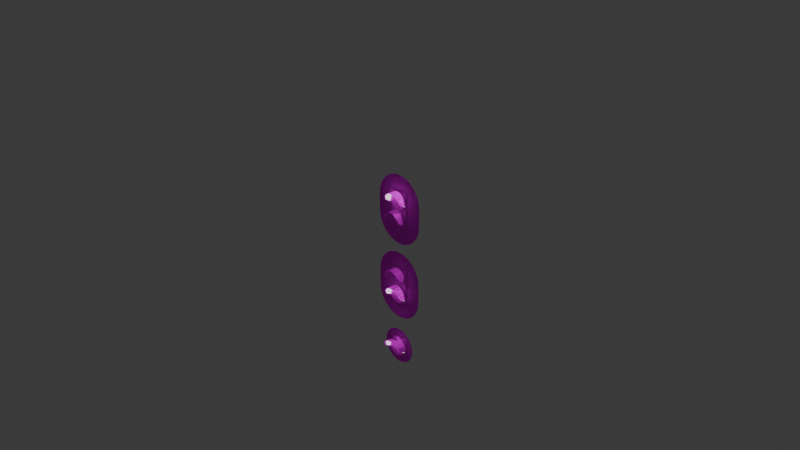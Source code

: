 # Source: blend.blend  (saved by Blender 5.0.119; exported with 4.5.12 LTS)
import bpy
from mathutils import Matrix  # noqa: F401  (used for matrix-valued properties, if any)

bpy.ops.wm.read_factory_settings(use_empty=True)
scene = bpy.context.scene
scene.name = 'Scene'

# ---- collections
col_collection = bpy.data.collections.new('Collection'); scene.collection.children.link(col_collection)

# ---- images (referenced by path relative to the original .blend; pixels are not part of the script)
import os
ASSET_DIR = os.environ.get("B2B_ASSET_DIR", "")  # directory of the original .blend (textures are referenced by path, not embedded)
HERE = os.path.dirname(os.path.abspath(__file__))  # packed textures are extracted next to this script under _unpacked/

def load_image(name, relpath, width, height, colorspace="sRGB"):
    """Load a texture the original file referenced (path relative to the .blend, or extracted next to this script)."""
    p = next((c for c in (os.path.join(HERE, relpath), os.path.join(ASSET_DIR, relpath)) if relpath and os.path.exists(c)), "")
    if p:
        img = bpy.data.images.load(p, check_existing=True)
        img.name = name
    else:  # same state as the original file: an image datablock whose file is absent (Cycles renders it pink)
        img = bpy.data.images.new(name, width, height)
        img.source = "FILE"
        img.filepath = "//" + (relpath or name)
    img.colorspace_settings.name = colorspace
    return img
img_n_png = load_image('N.png', 'N.png', 1024, 1024, 'sRGB')
img_2_png = load_image('2.png', '2.png', 1024, 1024, 'sRGB')
img_y_png = load_image('Y.png', 'Y.png', 1024, 1024, 'sRGB')
img_hood_y_png = load_image('Hood_Y.png', 'Hood_Y.png', 1024, 1024, 'sRGB')
img_w_png = load_image('W.png', 'W.png', 1024, 1024, 'sRGB')
img_y_png_001 = load_image('Y.png.001', 'Y.png', 1024, 1024, 'sRGB')
img_2_png_001 = load_image('2.png.001', '2.png', 1024, 1024, 'sRGB')
img_n_png_001 = load_image('N.png.001', 'N.png', 1024, 1024, 'sRGB')
img_hood_y_png_001 = load_image('Hood_Y.png.001', 'Hood_Y.png', 1024, 1024, 'sRGB')
img_1_png = load_image('1.png', '1.png', 1024, 1024, 'sRGB')
img_y_png_003 = load_image('Y.png.003', 'Y.png', 1024, 1024, 'sRGB')
img_2_png_003 = load_image('2.png.003', '2.png', 1024, 1024, 'sRGB')
img_n_png_003 = load_image('N.png.003', 'N.png', 1024, 1024, 'sRGB')
img_hood_y_png_003 = load_image('Hood_Y.png.003', 'Hood_Y.png', 1024, 1024, 'sRGB')
img_y_png_004 = load_image('Y.png.004', 'Y.png', 1024, 1024, 'sRGB')
img_n_png_004 = load_image('N.png.004', 'N.png', 1024, 1024, 'sRGB')
img_hood_g_png = load_image('Hood_G.png', 'Hood_G.png', 1024, 1024, 'sRGB')

# ---- materials (node trees are filled in below, after node groups)
mat_material544 = bpy.data.materials.new('material544')
mat_material544.roughness = 0.9293
mat_material553 = bpy.data.materials.new('material553')
mat_material553.roughness = 0.9293
mat_material562 = bpy.data.materials.new('material562')
mat_material562.roughness = 0.9293
mat_hood_y = bpy.data.materials.new('hood_y')
mat_hood_y.roughness = 0.9293
mat_material544_001 = bpy.data.materials.new('material544.001')
mat_material544_001.roughness = 0.9293
mat_material553_001 = bpy.data.materials.new('material553.001')
mat_material553_001.roughness = 0.9293
mat_material562_001 = bpy.data.materials.new('material562.001')
mat_material562_001.roughness = 0.9293
mat_material580_001 = bpy.data.materials.new('material580.001')
mat_material580_001.roughness = 0.9293
mat_white = bpy.data.materials.new('white')
mat_material544_002 = bpy.data.materials.new('material544.002')
mat_material544_002.roughness = 0.9293
mat_material553_002 = bpy.data.materials.new('material553.002')
mat_material553_002.roughness = 0.9293
mat_material562_002 = bpy.data.materials.new('material562.002')
mat_material562_002.roughness = 0.9293
mat_material580_002 = bpy.data.materials.new('material580.002')
mat_material580_002.roughness = 0.9293
mat_1_box = bpy.data.materials.new('1 box')
mat_material544_004 = bpy.data.materials.new('material544.004')
mat_material544_004.roughness = 0.9293
mat_material553_004 = bpy.data.materials.new('material553.004')
mat_material553_004.roughness = 0.9293
mat_material562_004 = bpy.data.materials.new('material562.004')
mat_material562_004.roughness = 0.9293
mat_material580_004 = bpy.data.materials.new('material580.004')
mat_material580_004.roughness = 0.9293
mat_material544_005 = bpy.data.materials.new('material544.005')
mat_material544_005.roughness = 0.9293
mat_material553_005 = bpy.data.materials.new('material553.005')
mat_material553_005.roughness = 0.9293
mat_material562_005 = bpy.data.materials.new('material562.005')
mat_material562_005.roughness = 0.9293
mat_material580_005 = bpy.data.materials.new('material580.005')
mat_material580_005.roughness = 0.9293

# ---- material node trees
mat_material544.use_nodes = True; mat_material544.node_tree.nodes.clear()
_N = mat_material544.node_tree.nodes; _L = mat_material544.node_tree.links
n0 = _N.new('ShaderNodeBsdfPrincipled'); n0.name = '原理化 BSDF'; n0.location = (0, 300)
n0.inputs[2].default_value = 0.9293
n0.inputs[13].default_value = 0.0
n0.inputs[27].default_value = (0.0, 0.0, 0.0, 1.0)
n0.inputs[28].default_value = 1.0
n1 = _N.new('ShaderNodeOutputMaterial'); n1.name = '材质输出'; n1.location = (280, 300)
n2 = _N.new('ShaderNodeTexImage'); n2.name = '图像纹理'; n2.location = (-480, 300)
n2.image = img_n_png
_L.new(n2.outputs[0], n0.inputs[0])
_L.new(n0.outputs[0], n1.inputs[0])
n1.is_active_output = True
mat_material553.use_nodes = True; mat_material553.node_tree.nodes.clear()
_N = mat_material553.node_tree.nodes; _L = mat_material553.node_tree.links
n0 = _N.new('ShaderNodeBsdfPrincipled'); n0.name = '原理化 BSDF'; n0.location = (0, 300)
n0.inputs[2].default_value = 0.9293
n0.inputs[13].default_value = 0.0
n0.inputs[27].default_value = (0.0, 0.0, 0.0, 1.0)
n0.inputs[28].default_value = 1.0
n1 = _N.new('ShaderNodeOutputMaterial'); n1.name = '材质输出'; n1.location = (280, 300)
n2 = _N.new('ShaderNodeTexImage'); n2.name = '图像纹理'; n2.location = (-480, 300)
n2.image = img_2_png
_L.new(n2.outputs[0], n0.inputs[0])
_L.new(n0.outputs[0], n1.inputs[0])
n1.is_active_output = True
mat_material562.use_nodes = True; mat_material562.node_tree.nodes.clear()
_N = mat_material562.node_tree.nodes; _L = mat_material562.node_tree.links
n0 = _N.new('ShaderNodeBsdfPrincipled'); n0.name = '原理化 BSDF'; n0.location = (0, 300)
n0.inputs[2].default_value = 0.9293
n0.inputs[13].default_value = 0.0
n0.inputs[28].default_value = 1.0
n1 = _N.new('ShaderNodeOutputMaterial'); n1.name = '材质输出'; n1.location = (280, 300)
n2 = _N.new('ShaderNodeTexImage'); n2.name = '图像纹理'; n2.location = (-480, 300)
n2.image = img_y_png
_L.new(n2.outputs[0], n0.inputs[0])
_L.new(n0.outputs[0], n1.inputs[0])
n1.is_active_output = True
mat_hood_y.use_nodes = True; mat_hood_y.node_tree.nodes.clear()
_N = mat_hood_y.node_tree.nodes; _L = mat_hood_y.node_tree.links
n0 = _N.new('ShaderNodeBsdfPrincipled'); n0.name = '原理化 BSDF'; n0.location = (0, 300)
n0.inputs[2].default_value = 0.9293
n0.inputs[13].default_value = 0.0
n0.inputs[28].default_value = 1.0
n1 = _N.new('ShaderNodeOutputMaterial'); n1.name = '材质输出'; n1.location = (280, 300)
n2 = _N.new('ShaderNodeTexImage'); n2.name = '图像纹理'; n2.location = (-480, 300)
n2.image = img_hood_y_png
_L.new(n2.outputs[0], n0.inputs[0])
_L.new(n0.outputs[0], n1.inputs[0])
n1.is_active_output = True
mat_material544_001.use_nodes = True; mat_material544_001.node_tree.nodes.clear()
_N = mat_material544_001.node_tree.nodes; _L = mat_material544_001.node_tree.links
n0 = _N.new('ShaderNodeBsdfPrincipled'); n0.name = '原理化 BSDF'; n0.location = (0, 300)
n0.inputs[2].default_value = 0.9293
n0.inputs[13].default_value = 0.0
n0.inputs[27].default_value = (0.0, 0.0, 0.0, 1.0)
n0.inputs[28].default_value = 1.0
n1 = _N.new('ShaderNodeOutputMaterial'); n1.name = '材质输出'; n1.location = (280, 300)
n2 = _N.new('ShaderNodeTexImage'); n2.name = '图像纹理'; n2.location = (-480, 300)
n2.image = img_y_png
_L.new(n2.outputs[0], n0.inputs[0])
_L.new(n0.outputs[0], n1.inputs[0])
n1.is_active_output = True
mat_material553_001.use_nodes = True; mat_material553_001.node_tree.nodes.clear()
_N = mat_material553_001.node_tree.nodes; _L = mat_material553_001.node_tree.links
n0 = _N.new('ShaderNodeBsdfPrincipled'); n0.name = '原理化 BSDF'; n0.location = (0, 300)
n0.inputs[2].default_value = 0.9293
n0.inputs[13].default_value = 0.0
n0.inputs[27].default_value = (0.0, 0.0, 0.0, 1.0)
n0.inputs[28].default_value = 1.0
n1 = _N.new('ShaderNodeOutputMaterial'); n1.name = '材质输出'; n1.location = (280, 300)
n2 = _N.new('ShaderNodeTexImage'); n2.name = '图像纹理'; n2.location = (-480, 300)
n2.image = img_2_png
_L.new(n2.outputs[0], n0.inputs[0])
_L.new(n0.outputs[0], n1.inputs[0])
n1.is_active_output = True
mat_material562_001.use_nodes = True; mat_material562_001.node_tree.nodes.clear()
_N = mat_material562_001.node_tree.nodes; _L = mat_material562_001.node_tree.links
n0 = _N.new('ShaderNodeBsdfPrincipled'); n0.name = '原理化 BSDF'; n0.location = (0, 300)
n0.inputs[2].default_value = 0.9293
n0.inputs[13].default_value = 0.0
n0.inputs[28].default_value = 1.0
n1 = _N.new('ShaderNodeOutputMaterial'); n1.name = '材质输出'; n1.location = (280, 300)
n2 = _N.new('ShaderNodeTexImage'); n2.name = '图像纹理'; n2.location = (-480, 300)
n2.image = img_n_png
_L.new(n2.outputs[0], n0.inputs[0])
_L.new(n0.outputs[0], n1.inputs[0])
n1.is_active_output = True
mat_material580_001.use_nodes = True; mat_material580_001.node_tree.nodes.clear()
_N = mat_material580_001.node_tree.nodes; _L = mat_material580_001.node_tree.links
n0 = _N.new('ShaderNodeBsdfPrincipled'); n0.name = '原理化 BSDF'; n0.location = (0, 300)
n0.inputs[2].default_value = 0.9293
n0.inputs[13].default_value = 0.0
n0.inputs[28].default_value = 1.0
n1 = _N.new('ShaderNodeOutputMaterial'); n1.name = '材质输出'; n1.location = (280, 300)
n2 = _N.new('ShaderNodeTexImage'); n2.name = '图像纹理'; n2.location = (-480, 300)
n2.image = img_hood_y_png
_L.new(n2.outputs[0], n0.inputs[0])
_L.new(n0.outputs[0], n1.inputs[0])
n1.is_active_output = True
mat_white.use_nodes = True; mat_white.node_tree.nodes.clear()
_N = mat_white.node_tree.nodes; _L = mat_white.node_tree.links
n0 = _N.new('ShaderNodeBsdfPrincipled'); n0.name = '原理化 BSDF'; n0.location = (-200, 100)
n0.inputs[2].default_value = 0.9196
n0.inputs[13].default_value = 0.0
n1 = _N.new('ShaderNodeOutputMaterial'); n1.name = '材质输出'; n1.location = (200, 100)
n2 = _N.new('ShaderNodeTexImage'); n2.name = '图像纹理'; n2.location = (-490, 75)
n2.image = img_w_png
_L.new(n0.outputs[0], n1.inputs[0])
_L.new(n2.outputs[0], n0.inputs[0])
n1.is_active_output = True
mat_material544_002.use_nodes = True; mat_material544_002.node_tree.nodes.clear()
_N = mat_material544_002.node_tree.nodes; _L = mat_material544_002.node_tree.links
n0 = _N.new('ShaderNodeBsdfPrincipled'); n0.name = '原理化 BSDF'; n0.location = (0, 300)
n0.inputs[2].default_value = 0.9293
n0.inputs[13].default_value = 0.0
n0.inputs[27].default_value = (0.0, 0.0, 0.0, 1.0)
n0.inputs[28].default_value = 1.0
n1 = _N.new('ShaderNodeOutputMaterial'); n1.name = '材质输出'; n1.location = (280, 300)
n2 = _N.new('ShaderNodeTexImage'); n2.name = '图像纹理'; n2.location = (-480, 300)
n2.image = img_y_png_001
_L.new(n2.outputs[0], n0.inputs[0])
_L.new(n0.outputs[0], n1.inputs[0])
n1.is_active_output = True
mat_material553_002.use_nodes = True; mat_material553_002.node_tree.nodes.clear()
_N = mat_material553_002.node_tree.nodes; _L = mat_material553_002.node_tree.links
n0 = _N.new('ShaderNodeBsdfPrincipled'); n0.name = '原理化 BSDF'; n0.location = (0, 300)
n0.inputs[2].default_value = 0.9293
n0.inputs[13].default_value = 0.0
n0.inputs[27].default_value = (0.0, 0.0, 0.0, 1.0)
n0.inputs[28].default_value = 1.0
n1 = _N.new('ShaderNodeOutputMaterial'); n1.name = '材质输出'; n1.location = (280, 300)
n2 = _N.new('ShaderNodeTexImage'); n2.name = '图像纹理'; n2.location = (-480, 300)
n2.image = img_2_png_001
_L.new(n2.outputs[0], n0.inputs[0])
_L.new(n0.outputs[0], n1.inputs[0])
n1.is_active_output = True
mat_material562_002.use_nodes = True; mat_material562_002.node_tree.nodes.clear()
_N = mat_material562_002.node_tree.nodes; _L = mat_material562_002.node_tree.links
n0 = _N.new('ShaderNodeBsdfPrincipled'); n0.name = '原理化 BSDF'; n0.location = (0, 300)
n0.inputs[2].default_value = 0.9293
n0.inputs[13].default_value = 0.0
n0.inputs[28].default_value = 1.0
n1 = _N.new('ShaderNodeOutputMaterial'); n1.name = '材质输出'; n1.location = (280, 300)
n2 = _N.new('ShaderNodeTexImage'); n2.name = '图像纹理'; n2.location = (-480, 300)
n2.image = img_n_png_001
_L.new(n2.outputs[0], n0.inputs[0])
_L.new(n0.outputs[0], n1.inputs[0])
n1.is_active_output = True
mat_material580_002.use_nodes = True; mat_material580_002.node_tree.nodes.clear()
_N = mat_material580_002.node_tree.nodes; _L = mat_material580_002.node_tree.links
n0 = _N.new('ShaderNodeBsdfPrincipled'); n0.name = '原理化 BSDF'; n0.location = (0, 300)
n0.inputs[2].default_value = 0.9293
n0.inputs[13].default_value = 0.0
n0.inputs[28].default_value = 1.0
n1 = _N.new('ShaderNodeOutputMaterial'); n1.name = '材质输出'; n1.location = (280, 300)
n2 = _N.new('ShaderNodeTexImage'); n2.name = '图像纹理'; n2.location = (-480, 300)
n2.image = img_hood_y_png_001
_L.new(n2.outputs[0], n0.inputs[0])
_L.new(n0.outputs[0], n1.inputs[0])
n1.is_active_output = True
mat_1_box.use_nodes = True; mat_1_box.node_tree.nodes.clear()
_N = mat_1_box.node_tree.nodes; _L = mat_1_box.node_tree.links
n0 = _N.new('ShaderNodeBsdfPrincipled'); n0.name = '原理化 BSDF'; n0.location = (-200, 100)
n0.inputs[2].default_value = 0.9196
n0.inputs[13].default_value = 0.0
n1 = _N.new('ShaderNodeOutputMaterial'); n1.name = '材质输出'; n1.location = (200, 100)
n2 = _N.new('ShaderNodeTexImage'); n2.name = '图像纹理'; n2.location = (-490, 75)
n2.image = img_1_png
_L.new(n0.outputs[0], n1.inputs[0])
_L.new(n2.outputs[0], n0.inputs[0])
n1.is_active_output = True
mat_material544_004.use_nodes = True; mat_material544_004.node_tree.nodes.clear()
_N = mat_material544_004.node_tree.nodes; _L = mat_material544_004.node_tree.links
n0 = _N.new('ShaderNodeBsdfPrincipled'); n0.name = '原理化 BSDF'; n0.location = (0, 300)
n0.inputs[2].default_value = 0.9293
n0.inputs[13].default_value = 0.0
n0.inputs[27].default_value = (0.0, 0.0, 0.0, 1.0)
n0.inputs[28].default_value = 1.0
n1 = _N.new('ShaderNodeOutputMaterial'); n1.name = '材质输出'; n1.location = (280, 300)
n2 = _N.new('ShaderNodeTexImage'); n2.name = '图像纹理'; n2.location = (-480, 300)
n2.image = img_y_png_003
_L.new(n2.outputs[0], n0.inputs[0])
_L.new(n0.outputs[0], n1.inputs[0])
n1.is_active_output = True
mat_material553_004.use_nodes = True; mat_material553_004.node_tree.nodes.clear()
_N = mat_material553_004.node_tree.nodes; _L = mat_material553_004.node_tree.links
n0 = _N.new('ShaderNodeBsdfPrincipled'); n0.name = '原理化 BSDF'; n0.location = (0, 300)
n0.inputs[2].default_value = 0.9293
n0.inputs[13].default_value = 0.0
n0.inputs[27].default_value = (0.0, 0.0, 0.0, 1.0)
n0.inputs[28].default_value = 1.0
n1 = _N.new('ShaderNodeOutputMaterial'); n1.name = '材质输出'; n1.location = (280, 300)
n2 = _N.new('ShaderNodeTexImage'); n2.name = '图像纹理'; n2.location = (-480, 300)
n2.image = img_2_png_003
_L.new(n2.outputs[0], n0.inputs[0])
_L.new(n0.outputs[0], n1.inputs[0])
n1.is_active_output = True
mat_material562_004.use_nodes = True; mat_material562_004.node_tree.nodes.clear()
_N = mat_material562_004.node_tree.nodes; _L = mat_material562_004.node_tree.links
n0 = _N.new('ShaderNodeBsdfPrincipled'); n0.name = '原理化 BSDF'; n0.location = (0, 300)
n0.inputs[2].default_value = 0.9293
n0.inputs[13].default_value = 0.0
n0.inputs[28].default_value = 1.0
n1 = _N.new('ShaderNodeOutputMaterial'); n1.name = '材质输出'; n1.location = (280, 300)
n2 = _N.new('ShaderNodeTexImage'); n2.name = '图像纹理'; n2.location = (-480, 300)
n2.image = img_n_png_003
_L.new(n2.outputs[0], n0.inputs[0])
_L.new(n0.outputs[0], n1.inputs[0])
n1.is_active_output = True
mat_material580_004.use_nodes = True; mat_material580_004.node_tree.nodes.clear()
_N = mat_material580_004.node_tree.nodes; _L = mat_material580_004.node_tree.links
n0 = _N.new('ShaderNodeBsdfPrincipled'); n0.name = '原理化 BSDF'; n0.location = (0, 300)
n0.inputs[2].default_value = 0.9293
n0.inputs[13].default_value = 0.0
n0.inputs[28].default_value = 1.0
n1 = _N.new('ShaderNodeOutputMaterial'); n1.name = '材质输出'; n1.location = (280, 300)
n2 = _N.new('ShaderNodeTexImage'); n2.name = '图像纹理'; n2.location = (-480, 300)
n2.image = img_hood_y_png_003
_L.new(n2.outputs[0], n0.inputs[0])
_L.new(n0.outputs[0], n1.inputs[0])
n1.is_active_output = True
mat_material544_005.use_nodes = True; mat_material544_005.node_tree.nodes.clear()
_N = mat_material544_005.node_tree.nodes; _L = mat_material544_005.node_tree.links
n0 = _N.new('ShaderNodeBsdfPrincipled'); n0.name = '原理化 BSDF'; n0.location = (0, 300)
n0.inputs[2].default_value = 0.9293
n0.inputs[13].default_value = 0.0
n0.inputs[27].default_value = (0.0, 0.0, 0.0, 1.0)
n0.inputs[28].default_value = 1.0
n1 = _N.new('ShaderNodeOutputMaterial'); n1.name = '材质输出'; n1.location = (280, 300)
n2 = _N.new('ShaderNodeTexImage'); n2.name = '图像纹理'; n2.location = (-480, 300)
n2.image = img_y_png_004
_L.new(n2.outputs[0], n0.inputs[0])
_L.new(n0.outputs[0], n1.inputs[0])
n1.is_active_output = True
mat_material553_005.use_nodes = True; mat_material553_005.node_tree.nodes.clear()
_N = mat_material553_005.node_tree.nodes; _L = mat_material553_005.node_tree.links
n0 = _N.new('ShaderNodeBsdfPrincipled'); n0.name = '原理化 BSDF'; n0.location = (0, 300)
n0.inputs[2].default_value = 0.9293
n0.inputs[13].default_value = 0.0
n0.inputs[27].default_value = (0.0, 0.0, 0.0, 1.0)
n0.inputs[28].default_value = 1.0
n1 = _N.new('ShaderNodeOutputMaterial'); n1.name = '材质输出'; n1.location = (280, 300)
n2 = _N.new('ShaderNodeTexImage'); n2.name = '图像纹理'; n2.location = (-480, 300)
n2.image = img_1_png
_L.new(n2.outputs[0], n0.inputs[0])
_L.new(n0.outputs[0], n1.inputs[0])
n1.is_active_output = True
mat_material562_005.use_nodes = True; mat_material562_005.node_tree.nodes.clear()
_N = mat_material562_005.node_tree.nodes; _L = mat_material562_005.node_tree.links
n0 = _N.new('ShaderNodeBsdfPrincipled'); n0.name = '原理化 BSDF'; n0.location = (0, 300)
n0.inputs[2].default_value = 0.9293
n0.inputs[13].default_value = 0.0
n0.inputs[28].default_value = 1.0
n1 = _N.new('ShaderNodeOutputMaterial'); n1.name = '材质输出'; n1.location = (280, 300)
n2 = _N.new('ShaderNodeTexImage'); n2.name = '图像纹理'; n2.location = (-480, 300)
n2.image = img_n_png_004
_L.new(n2.outputs[0], n0.inputs[0])
_L.new(n0.outputs[0], n1.inputs[0])
n1.is_active_output = True
mat_material580_005.use_nodes = True; mat_material580_005.node_tree.nodes.clear()
_N = mat_material580_005.node_tree.nodes; _L = mat_material580_005.node_tree.links
n0 = _N.new('ShaderNodeBsdfPrincipled'); n0.name = '原理化 BSDF'; n0.location = (0, 300)
n0.inputs[2].default_value = 0.9293
n0.inputs[13].default_value = 0.0
n0.inputs[28].default_value = 1.0
n1 = _N.new('ShaderNodeOutputMaterial'); n1.name = '材质输出'; n1.location = (280, 300)
n2 = _N.new('ShaderNodeTexImage'); n2.name = '图像纹理'; n2.location = (-480, 300)
n2.image = img_hood_g_png
_L.new(n0.outputs[0], n1.inputs[0])
_L.new(n2.outputs[0], n0.inputs[0])
n1.is_active_output = True

# ---- world
world_world = bpy.data.worlds.new('World'); scene.world = world_world
world_world.use_nodes = True; world_world.node_tree.nodes.clear()
_N = world_world.node_tree.nodes; _L = world_world.node_tree.links
n0 = _N.new('ShaderNodeOutputWorld'); n0.name = 'World Output'; n0.location = (200, 100)
n1 = _N.new('ShaderNodeBackground'); n1.name = 'Background'; n1.location = (-200, 100)
n1.inputs[0].default_value = (0.05088, 0.05088, 0.05088, 1.0)
_L.new(n1.outputs[0], n0.inputs[0])
n0.is_active_output = True
world_world.color = (0.05088, 0.05088, 0.05088)
world_world.sun_shadow_jitter_overblur = 0.0

# ---- cameras
cam_camera = bpy.data.cameras.new('Camera')
cam_camera.clip_end = 100.0
cam_camera.ortho_scale = 7.314

# ---- lights
light_light = bpy.data.lights.new('Light', 'POINT')
light_light.energy = 1000.0
light_light.shadow_soft_size = 0.1

# ---- meshes
me_signal0l2 = bpy.data.meshes.new('Signal0L2')
me_signal0l2.from_pydata([(0.29, 0.197, 0.0), (0.2801, 0.2721, 0.0), (-0.2801, 0.2721, 0.0), (-0.29, 0.197, 0.0), (0.2801, 0.2721, 0.0), (0.2512, 0.342, 0.0), (-0.2512, 0.342, 0.0), (-0.2801, 0.2721, 0.0), (0.2512, 0.342, 0.0), (0.2051, 0.4021, 0.0), (-0.2051, 0.4021, 0.0), (-0.2512, 0.342, 0.0), (0.2051, 0.4021, 0.0), (0.145, 0.4482, 0.0), (-0.145, 0.4482, 0.0), (-0.2051, 0.4021, 0.0), (0.145, 0.4482, 0.0), (0.07506, 0.4771, 0.0), (-0.07506, 0.4771, 0.0), (-0.145, 0.4482, 0.0), (0.07506, 0.4771, 0.0), (0.0, 0.487, 0.0), (-0.07506, 0.4771, 0.0), (-0.29, 0.007, 0.0), (-0.2801, -0.06806, 0.0), (0.2801, -0.06806, 0.0), (0.29, 0.007, 0.0), (-0.2801, -0.06806, 0.0), (-0.2512, -0.138, 0.0), (0.2512, -0.138, 0.0), (0.2801, -0.06806, 0.0), (0.2051, -0.1981, 0.0), (0.2512, -0.138, 0.0), (-0.2512, -0.138, 0.0), (-0.2051, -0.1981, 0.0), (-0.2051, -0.1981, 0.0), (-0.145, -0.2441, 0.0), (0.145, -0.2441, 0.0), (0.2051, -0.1981, 0.0), (0.07506, -0.2731, 0.0), (0.145, -0.2441, 0.0), (-0.145, -0.2441, 0.0), (-0.07506, -0.2731, 0.0), (0.0, -0.283, 0.0), (0.07506, -0.2731, 0.0), (-0.07506, -0.2731, 0.0), (0.29, 0.007, 0.0), (0.29, 0.197, 0.0), (-0.29, 0.197, 0.0), (-0.29, 0.007, 0.0), (0.0, 0.105, 0.025), (0.04018, 0.09701, 0.025), (0.04018, 0.09701, 0.005), (0.0, 0.105, 0.005), (0.04018, 0.09701, 0.025), (0.07425, 0.07425, 0.025), (0.07425, 0.07425, 0.005), (0.04018, 0.09701, 0.005), (0.07425, 0.07425, 0.025), (0.09701, 0.04018, 0.025), (0.09701, 0.04018, 0.005), (0.07425, 0.07425, 0.005), (0.09701, 0.04018, 0.025), (0.105, 0.0, 0.025), (0.105, 0.0, 0.005), (0.09701, 0.04018, 0.005), (0.105, 0.0, 0.025), (0.09701, -0.04018, 0.025), (0.09701, -0.04018, 0.005), (0.105, 0.0, 0.005), (0.09701, -0.04018, 0.025), (0.07425, -0.07425, 0.025), (0.07425, -0.07425, 0.005), (0.09701, -0.04018, 0.005), (0.07425, -0.07425, 0.025), (0.04018, -0.09701, 0.025), (0.04018, -0.09701, 0.005), (0.07425, -0.07425, 0.005), (0.04018, -0.09701, 0.025), (0.0, -0.105, 0.025), (0.0, -0.105, 0.005), (0.04018, -0.09701, 0.005), (0.0, -0.105, 0.025), (-0.04018, -0.09701, 0.025), (-0.04018, -0.09701, 0.005), (0.0, -0.105, 0.005), (-0.04018, -0.09701, 0.025), (-0.07425, -0.07425, 0.025), (-0.07425, -0.07425, 0.005), (-0.04018, -0.09701, 0.005), (-0.07425, -0.07425, 0.025), (-0.09701, -0.04018, 0.025), (-0.09701, -0.04018, 0.005), (-0.07425, -0.07425, 0.005), (-0.09701, -0.04018, 0.025), (-0.105, 0.0, 0.025), (-0.105, 0.0, 0.005), (-0.09701, -0.04018, 0.005), (-0.105, 0.0, 0.025), (-0.09701, 0.04018, 0.025), (-0.09701, 0.04018, 0.005), (-0.105, 0.0, 0.005), (-0.09701, 0.04018, 0.025), (-0.07425, 0.07425, 0.025), (-0.07425, 0.07425, 0.005), (-0.09701, 0.04018, 0.005), (-0.07425, 0.07425, 0.025), (-0.04018, 0.09701, 0.025), (-0.04018, 0.09701, 0.005), (-0.07425, 0.07425, 0.005), (-0.04018, 0.09701, 0.025), (0.0, 0.105, 0.025), (0.0, 0.105, 0.005), (-0.04018, 0.09701, 0.005), (0.04018, 0.09701, 0.025), (0.0, 0.105, 0.025), (0.0, 0.0, 0.025), (0.07425, 0.07425, 0.025), (0.04018, 0.09701, 0.025), (0.0, 0.0, 0.025), (0.09701, 0.04018, 0.025), (0.07425, 0.07425, 0.025), (0.0, 0.0, 0.025), (0.105, 0.0, 0.025), (0.09701, 0.04018, 0.025), (0.0, 0.0, 0.025), (0.09701, -0.04018, 0.025), (0.105, 0.0, 0.025), (0.0, 0.0, 0.025), (0.07425, -0.07425, 0.025), (0.09701, -0.04018, 0.025), (0.0, 0.0, 0.025), (0.04018, -0.09701, 0.025), (0.07425, -0.07425, 0.025), (0.0, 0.0, 0.025), (0.0, -0.105, 0.025), (0.04018, -0.09701, 0.025), (0.0, 0.0, 0.025), (-0.04018, -0.09701, 0.025), (0.0, -0.105, 0.025), (0.0, 0.0, 0.025), (-0.07425, -0.07425, 0.025), (-0.04018, -0.09701, 0.025), (0.0, 0.0, 0.025), (-0.09701, -0.04018, 0.025), (-0.07425, -0.07425, 0.025), (0.0, 0.0, 0.025), (-0.105, 0.0, 0.025), (-0.09701, -0.04018, 0.025), (0.0, 0.0, 0.025), (-0.09701, 0.04018, 0.025), (-0.105, 0.0, 0.025), (0.0, 0.0, 0.025), (-0.07425, 0.07425, 0.025), (-0.09701, 0.04018, 0.025), (0.0, 0.0, 0.025), (-0.04018, 0.09701, 0.025), (-0.07425, 0.07425, 0.025), (0.0, 0.0, 0.025), (0.0, 0.105, 0.025), (-0.04018, 0.09701, 0.025), (0.0, 0.0, 0.025), (0.0, 0.315, 0.025), (0.04018, 0.307, 0.025), (0.04018, 0.307, 0.005), (0.0, 0.315, 0.005), (0.04018, 0.307, 0.025), (0.07425, 0.2842, 0.025), (0.07425, 0.2842, 0.005), (0.04018, 0.307, 0.005), (0.07425, 0.2842, 0.025), (0.09701, 0.2502, 0.025), (0.09701, 0.2502, 0.005), (0.07425, 0.2842, 0.005), (0.09701, 0.2502, 0.025), (0.105, 0.21, 0.025), (0.105, 0.21, 0.005), (0.09701, 0.2502, 0.005), (0.105, 0.21, 0.025), (0.09701, 0.1698, 0.025), (0.09701, 0.1698, 0.005), (0.105, 0.21, 0.005), (0.09701, 0.1698, 0.025), (0.07425, 0.1357, 0.025), (0.07425, 0.1357, 0.005), (0.09701, 0.1698, 0.005), (0.07425, 0.1357, 0.025), (0.04018, 0.113, 0.025), (0.04018, 0.113, 0.005), (0.07425, 0.1357, 0.005), (0.04018, 0.113, 0.025), (0.0, 0.105, 0.025), (0.0, 0.105, 0.005), (0.04018, 0.113, 0.005), (0.0, 0.105, 0.025), (-0.04018, 0.113, 0.025), (-0.04018, 0.113, 0.005), (0.0, 0.105, 0.005), (-0.04018, 0.113, 0.025), (-0.07425, 0.1357, 0.025), (-0.07425, 0.1357, 0.005), (-0.04018, 0.113, 0.005), (-0.07425, 0.1357, 0.025), (-0.09701, 0.1698, 0.025), (-0.09701, 0.1698, 0.005), (-0.07425, 0.1357, 0.005), (-0.09701, 0.1698, 0.025), (-0.105, 0.21, 0.025), (-0.105, 0.21, 0.005), (-0.09701, 0.1698, 0.005), (-0.105, 0.21, 0.025), (-0.09701, 0.2502, 0.025), (-0.09701, 0.2502, 0.005), (-0.105, 0.21, 0.005), (-0.09701, 0.2502, 0.025), (-0.07425, 0.2842, 0.025), (-0.07425, 0.2842, 0.005), (-0.09701, 0.2502, 0.005), (-0.07425, 0.2842, 0.025), (-0.04018, 0.307, 0.025), (-0.04018, 0.307, 0.005), (-0.07425, 0.2842, 0.005), (-0.04018, 0.307, 0.025), (0.0, 0.315, 0.025), (0.0, 0.315, 0.005), (-0.04018, 0.307, 0.005), (0.04018, 0.307, 0.025), (0.0, 0.315, 0.025), (0.0, 0.21, 0.025), (0.07425, 0.2842, 0.025), (0.04018, 0.307, 0.025), (0.0, 0.21, 0.025), (0.09701, 0.2502, 0.025), (0.07425, 0.2842, 0.025), (0.0, 0.21, 0.025), (0.105, 0.21, 0.025), (0.09701, 0.2502, 0.025), (0.0, 0.21, 0.025), (0.09701, 0.1698, 0.025), (0.105, 0.21, 0.025), (0.0, 0.21, 0.025), (0.07425, 0.1357, 0.025), (0.09701, 0.1698, 0.025), (0.0, 0.21, 0.025), (0.04018, 0.113, 0.025), (0.07425, 0.1357, 0.025), (0.0, 0.21, 0.025), (0.0, 0.105, 0.025), (0.04018, 0.113, 0.025), (0.0, 0.21, 0.025), (-0.04018, 0.113, 0.025), (0.0, 0.105, 0.025), (0.0, 0.21, 0.025), (-0.07425, 0.1357, 0.025), (-0.04018, 0.113, 0.025), (0.0, 0.21, 0.025), (-0.09701, 0.1698, 0.025), (-0.07425, 0.1357, 0.025), (0.0, 0.21, 0.025), (-0.105, 0.21, 0.025), (-0.09701, 0.1698, 0.025), (0.0, 0.21, 0.025), (-0.09701, 0.2502, 0.025), (-0.105, 0.21, 0.025), (0.0, 0.21, 0.025), (-0.07425, 0.2842, 0.025), (-0.09701, 0.2502, 0.025), (0.0, 0.21, 0.025), (-0.04018, 0.307, 0.025), (-0.07425, 0.2842, 0.025), (0.0, 0.21, 0.025), (0.0, 0.315, 0.025), (-0.04018, 0.307, 0.025), (0.0, 0.21, 0.025), (-0.11, -0.108, 0.01), (0.115, -0.108, 0.01), (0.115, 0.317, 0.01), (-0.11, 0.317, 0.01), (0.115, -0.108, 0.01), (0.115, -0.108, 0.0), (0.115, 0.317, 0.0), (0.115, 0.317, 0.01), (-0.11, -0.108, 0.0), (-0.11, -0.108, 0.01), (-0.11, 0.317, 0.01), (-0.11, 0.317, 0.0), (-0.11, 0.317, 0.01), (0.115, 0.317, 0.01), (0.115, 0.317, 0.0), (-0.11, 0.317, 0.0), (-0.11, -0.108, 0.0), (0.115, -0.108, 0.0), (0.115, -0.108, 0.01), (-0.11, -0.108, 0.01), (0.0, 0.105, 0.125), (0.04018, 0.09701, 0.125), (0.04018, 0.09701, 0.025), (0.0, 0.105, 0.025), (0.04018, 0.09701, 0.125), (0.07425, 0.07425, 0.125), (0.07425, 0.07425, 0.025), (0.04018, 0.09701, 0.025), (0.07425, 0.07425, 0.125), (0.09701, 0.04018, 0.115), (0.09701, 0.04018, 0.025), (0.07425, 0.07425, 0.025), (0.09701, 0.04018, 0.115), (0.105, 0.0, 0.095), (0.105, 0.0, 0.025), (0.09701, 0.04018, 0.025), (0.105, 0.0, 0.095), (0.09701, -0.04018, 0.035), (0.09701, -0.04018, 0.025), (0.105, 0.0, 0.025), (-0.09701, -0.04018, 0.035), (-0.105, 0.0, 0.095), (-0.105, 0.0, 0.025), (-0.09701, -0.04018, 0.025), (-0.105, 0.0, 0.095), (-0.09701, 0.04018, 0.115), (-0.09701, 0.04018, 0.025), (-0.105, 0.0, 0.025), (-0.09701, 0.04018, 0.115), (-0.07425, 0.07425, 0.125), (-0.07425, 0.07425, 0.025), (-0.09701, 0.04018, 0.025), (-0.07425, 0.07425, 0.125), (-0.04018, 0.09701, 0.125), (-0.04018, 0.09701, 0.025), (-0.07425, 0.07425, 0.025), (-0.04018, 0.09701, 0.125), (0.0, 0.105, 0.125), (0.0, 0.105, 0.025), (-0.04018, 0.09701, 0.025), (0.0, 0.105, 0.025), (0.04018, 0.09701, 0.025), (0.04018, 0.09701, 0.125), (0.0, 0.105, 0.125), (0.04018, 0.09701, 0.025), (0.07425, 0.07425, 0.025), (0.07425, 0.07425, 0.125), (0.04018, 0.09701, 0.125), (0.07425, 0.07425, 0.025), (0.09701, 0.04018, 0.025), (0.09701, 0.04018, 0.115), (0.07425, 0.07425, 0.125), (0.09701, 0.04018, 0.025), (0.105, 0.0, 0.025), (0.105, 0.0, 0.095), (0.09701, 0.04018, 0.115), (0.105, 0.0, 0.025), (0.09701, -0.04018, 0.025), (0.09701, -0.04018, 0.035), (0.105, 0.0, 0.095), (-0.09701, -0.04018, 0.025), (-0.105, 0.0, 0.025), (-0.105, 0.0, 0.095), (-0.09701, -0.04018, 0.035), (-0.105, 0.0, 0.025), (-0.09701, 0.04018, 0.025), (-0.09701, 0.04018, 0.115), (-0.105, 0.0, 0.095), (-0.09701, 0.04018, 0.025), (-0.07425, 0.07425, 0.025), (-0.07425, 0.07425, 0.125), (-0.09701, 0.04018, 0.115), (-0.07425, 0.07425, 0.025), (-0.04018, 0.09701, 0.025), (-0.04018, 0.09701, 0.125), (-0.07425, 0.07425, 0.125), (-0.04018, 0.09701, 0.025), (0.0, 0.105, 0.025), (0.0, 0.105, 0.125), (-0.04018, 0.09701, 0.125), (0.0, 0.315, 0.125), (0.04018, 0.307, 0.125), (0.04018, 0.307, 0.025), (0.0, 0.315, 0.025), (0.04018, 0.307, 0.125), (0.07425, 0.2842, 0.125), (0.07425, 0.2842, 0.025), (0.04018, 0.307, 0.025), (0.07425, 0.2842, 0.125), (0.09701, 0.2502, 0.115), (0.09701, 0.2502, 0.025), (0.07425, 0.2842, 0.025), (0.09701, 0.2502, 0.115), (0.105, 0.21, 0.095), (0.105, 0.21, 0.025), (0.09701, 0.2502, 0.025), (0.105, 0.21, 0.095), (0.09701, 0.1698, 0.035), (0.09701, 0.1698, 0.025), (0.105, 0.21, 0.025), (-0.09701, 0.1698, 0.035), (-0.105, 0.21, 0.095), (-0.105, 0.21, 0.025), (-0.09701, 0.1698, 0.025), (-0.105, 0.21, 0.095), (-0.09701, 0.2502, 0.115), (-0.09701, 0.2502, 0.025), (-0.105, 0.21, 0.025), (-0.09701, 0.2502, 0.115), (-0.07425, 0.2842, 0.125), (-0.07425, 0.2842, 0.025), (-0.09701, 0.2502, 0.025), (-0.07425, 0.2842, 0.125), (-0.04018, 0.307, 0.125), (-0.04018, 0.307, 0.025), (-0.07425, 0.2842, 0.025), (-0.04018, 0.307, 0.125), (0.0, 0.315, 0.125), (0.0, 0.315, 0.025), (-0.04018, 0.307, 0.025), (0.0, 0.315, 0.025), (0.04018, 0.307, 0.025), (0.04018, 0.307, 0.125), (0.0, 0.315, 0.125), (0.04018, 0.307, 0.025), (0.07425, 0.2842, 0.025), (0.07425, 0.2842, 0.125), (0.04018, 0.307, 0.125), (0.07425, 0.2842, 0.025), (0.09701, 0.2502, 0.025), (0.09701, 0.2502, 0.115), (0.07425, 0.2842, 0.125), (0.09701, 0.2502, 0.025), (0.105, 0.21, 0.025), (0.105, 0.21, 0.095), (0.09701, 0.2502, 0.115), (0.105, 0.21, 0.025), (0.09701, 0.1698, 0.025), (0.09701, 0.1698, 0.035), (0.105, 0.21, 0.095), (-0.09701, 0.1698, 0.025), (-0.105, 0.21, 0.025), (-0.105, 0.21, 0.095), (-0.09701, 0.1698, 0.035), (-0.105, 0.21, 0.025), (-0.09701, 0.2502, 0.025), (-0.09701, 0.2502, 0.115), (-0.105, 0.21, 0.095), (-0.09701, 0.2502, 0.025), (-0.07425, 0.2842, 0.025), (-0.07425, 0.2842, 0.125), (-0.09701, 0.2502, 0.115), (-0.07425, 0.2842, 0.025), (-0.04018, 0.307, 0.025), (-0.04018, 0.307, 0.125), (-0.07425, 0.2842, 0.125), (-0.04018, 0.307, 0.025), (0.0, 0.315, 0.025), (0.0, 0.315, 0.125), (-0.04018, 0.307, 0.125)], [], [(0, 1, 2, 3), (4, 5, 6, 7), (8, 9, 10, 11), (12, 13, 14, 15), (16, 17, 18, 19), (20, 21, 22), (23, 24, 25, 26), (27, 28, 29, 30), (31, 32, 33, 34), (35, 36, 37, 38), (39, 40, 41, 42), (43, 44, 45), (46, 47, 48, 49), (50, 51, 52, 53), (54, 55, 56, 57), (58, 59, 60, 61), (62, 63, 64, 65), (66, 67, 68, 69), (70, 71, 72, 73), (74, 75, 76, 77), (78, 79, 80, 81), (82, 83, 84, 85), (86, 87, 88, 89), (90, 91, 92, 93), (94, 95, 96, 97), (98, 99, 100, 101), (102, 103, 104, 105), (106, 107, 108, 109), (110, 111, 112, 113), (114, 115, 116), (117, 118, 119), (120, 121, 122), (123, 124, 125), (126, 127, 128), (129, 130, 131), (132, 133, 134), (135, 136, 137), (138, 139, 140), (141, 142, 143), (144, 145, 146), (147, 148, 149), (150, 151, 152), (153, 154, 155), (156, 157, 158), (159, 160, 161), (162, 163, 164, 165), (166, 167, 168, 169), (170, 171, 172, 173), (174, 175, 176, 177), (178, 179, 180, 181), (182, 183, 184, 185), (186, 187, 188, 189), (190, 191, 192, 193), (194, 195, 196, 197), (198, 199, 200, 201), (202, 203, 204, 205), (206, 207, 208, 209), (210, 211, 212, 213), (214, 215, 216, 217), (218, 219, 220, 221), (222, 223, 224, 225), (226, 227, 228), (229, 230, 231), (232, 233, 234), (235, 236, 237), (238, 239, 240), (241, 242, 243), (244, 245, 246), (247, 248, 249), (250, 251, 252), (253, 254, 255), (256, 257, 258), (259, 260, 261), (262, 263, 264), (265, 266, 267), (268, 269, 270), (271, 272, 273), (274, 275, 276, 277), (278, 279, 280, 281), (282, 283, 284, 285), (286, 287, 288, 289), (290, 291, 292, 293), (294, 295, 296, 297), (298, 299, 300, 301), (302, 303, 304, 305), (306, 307, 308, 309), (310, 311, 312, 313), (314, 315, 316, 317), (318, 319, 320, 321), (322, 323, 324, 325), (326, 327, 328, 329), (330, 331, 332, 333), (334, 335, 336, 337), (338, 339, 340, 341), (342, 343, 344, 345), (346, 347, 348, 349), (350, 351, 352, 353), (354, 355, 356, 357), (358, 359, 360, 361), (362, 363, 364, 365), (366, 367, 368, 369), (370, 371, 372, 373), (374, 375, 376, 377), (378, 379, 380, 381), (382, 383, 384, 385), (386, 387, 388, 389), (390, 391, 392, 393), (394, 395, 396, 397), (398, 399, 400, 401), (402, 403, 404, 405), (406, 407, 408, 409), (410, 411, 412, 413), (414, 415, 416, 417), (418, 419, 420, 421), (422, 423, 424, 425), (426, 427, 428, 429), (430, 431, 432, 433), (434, 435, 436, 437), (438, 439, 440, 441), (442, 443, 444, 445), (446, 447, 448, 449), (450, 451, 452, 453)])
me_signal0l2.polygons.foreach_set('material_index', [1, 1, 1, 1, 1, 1, 1, 1, 1, 1, 1, 1, 1, 1, 1, 1, 1, 1, 1, 1, 1, 1, 1, 1, 1, 1, 1, 1, 1, 1, 1, 1, 1, 1, 1, 1, 1, 1, 1, 1, 1, 1, 1, 1, 1, 1, 1, 1, 1, 1, 1, 1, 1, 1, 1, 1, 1, 1, 1, 1, 1, 1, 1, 1, 1, 1, 1, 1, 1, 1, 1, 1, 1, 1, 1, 1, 1, 1, 1, 1, 1, 1, 1, 1, 1, 1, 1, 1, 1, 1, 1, 1, 1, 1, 1, 1, 1, 1, 1, 1, 1, 1, 1, 1, 1, 1, 1, 1, 1, 1, 1, 1, 1, 1, 1, 1, 1, 1, 1, 1, 1, 1])
_uv = me_signal0l2.uv_layers.new(name='UVMap')
_uv.uv.foreach_set('vector', [1.0, 0.6234, 0.983, 0.7209, 0.01704, 0.7209, 0.0, 0.6234, 0.983, 0.7209, 0.933, 0.8117, 0.06699, 0.8117, 0.01704, 0.7209, 0.933, 0.8117, 0.8536, 0.8897, 0.1464, 0.8897, 0.06699, 0.8117, 0.8536, 0.8897, 0.75, 0.9495, 0.25, 0.9495, 0.1464, 0.8897, 0.75, 0.9495, 0.6294, 0.9872, 0.3706, 0.9872, 0.25, 0.9495, 0.6294, 0.9872, 0.5, 1.0, 0.3706, 0.9872, 0.0, 0.3766, 0.01704, 0.2791, 0.983, 0.2791, 1.0, 0.3766, 0.01704, 0.2791, 0.06699, 0.1883, 0.933, 0.1883, 0.983, 0.2791, 0.8536, 0.1103, 0.933, 0.1883, 0.06699, 0.1883, 0.1464, 0.1103, 0.1464, 0.1103, 0.25, 0.05046, 0.75, 0.05046, 0.8536, 0.1103, 0.6294, 0.01283, 0.75, 0.05046, 0.25, 0.05046, 0.3706, 0.01283, 0.5, 0.0, 0.6294, 0.01283, 0.3706, 0.01283, 1.0, 0.3766, 1.0, 0.6234, 0.0, 0.6234, 0.0, 0.3766, 0.5, 0.5039, 0.5693, 0.4935, 0.5693, 0.4935, 0.5, 0.5039, 0.5693, 0.4935, 0.628, 0.464, 0.628, 0.464, 0.5693, 0.4935, 0.628, 0.464, 0.6673, 0.4197, 0.6673, 0.4197, 0.628, 0.464, 0.6673, 0.4197, 0.681, 0.3675, 0.681, 0.3675, 0.6673, 0.4197, 0.681, 0.3675, 0.6673, 0.3153, 0.6673, 0.3153, 0.681, 0.3675, 0.6673, 0.3153, 0.628, 0.2711, 0.628, 0.2711, 0.6673, 0.3153, 0.628, 0.2711, 0.5693, 0.2415, 0.5693, 0.2415, 0.628, 0.2711, 0.5693, 0.2415, 0.5, 0.2312, 0.5, 0.2312, 0.5693, 0.2415, 0.5, 0.2312, 0.4307, 0.2415, 0.4307, 0.2415, 0.5, 0.2312, 0.4307, 0.2415, 0.372, 0.2711, 0.372, 0.2711, 0.4307, 0.2415, 0.372, 0.2711, 0.3327, 0.3153, 0.3327, 0.3153, 0.372, 0.2711, 0.3327, 0.3153, 0.319, 0.3675, 0.319, 0.3675, 0.3327, 0.3153, 0.319, 0.3675, 0.3327, 0.4197, 0.3327, 0.4197, 0.319, 0.3675, 0.3327, 0.4197, 0.372, 0.464, 0.372, 0.464, 0.3327, 0.4197, 0.372, 0.464, 0.4307, 0.4935, 0.4307, 0.4935, 0.372, 0.464, 0.4307, 0.4935, 0.5, 0.5039, 0.5, 0.5039, 0.4307, 0.4935, 0.5693, 0.4935, 0.5, 0.5039, 0.5, 0.3675, 0.628, 0.464, 0.5693, 0.4935, 0.5, 0.3675, 0.6673, 0.4197, 0.628, 0.464, 0.5, 0.3675, 0.681, 0.3675, 0.6673, 0.4197, 0.5, 0.3675, 0.6673, 0.3153, 0.681, 0.3675, 0.5, 0.3675, 0.628, 0.2711, 0.6673, 0.3153, 0.5, 0.3675, 0.5693, 0.2415, 0.628, 0.2711, 0.5, 0.3675, 0.5, 0.2312, 0.5693, 0.2415, 0.5, 0.3675, 0.4307, 0.2415, 0.5, 0.2312, 0.5, 0.3675, 0.372, 0.2711, 0.4307, 0.2415, 0.5, 0.3675, 0.3327, 0.3153, 0.372, 0.2711, 0.5, 0.3675, 0.319, 0.3675, 0.3327, 0.3153, 0.5, 0.3675, 0.3327, 0.4197, 0.319, 0.3675, 0.5, 0.3675, 0.372, 0.464, 0.3327, 0.4197, 0.5, 0.3675, 0.4307, 0.4935, 0.372, 0.464, 0.5, 0.3675, 0.5, 0.5039, 0.4307, 0.4935, 0.5, 0.3675, 0.5, 0.7766, 0.5693, 0.7662, 0.5693, 0.7662, 0.5, 0.7766, 0.5693, 0.7662, 0.628, 0.7367, 0.628, 0.7367, 0.5693, 0.7662, 0.628, 0.7367, 0.6673, 0.6924, 0.6673, 0.6924, 0.628, 0.7367, 0.6673, 0.6924, 0.681, 0.6403, 0.681, 0.6403, 0.6673, 0.6924, 0.681, 0.6403, 0.6673, 0.5881, 0.6673, 0.5881, 0.681, 0.6403, 0.6673, 0.5881, 0.628, 0.5438, 0.628, 0.5438, 0.6673, 0.5881, 0.628, 0.5438, 0.5693, 0.5143, 0.5693, 0.5143, 0.628, 0.5438, 0.5693, 0.5143, 0.5, 0.5039, 0.5, 0.5039, 0.5693, 0.5143, 0.5, 0.5039, 0.4307, 0.5143, 0.4307, 0.5143, 0.5, 0.5039, 0.4307, 0.5143, 0.372, 0.5438, 0.372, 0.5438, 0.4307, 0.5143, 0.372, 0.5438, 0.3327, 0.5881, 0.3327, 0.5881, 0.372, 0.5438, 0.3327, 0.5881, 0.319, 0.6403, 0.319, 0.6403, 0.3327, 0.5881, 0.319, 0.6403, 0.3327, 0.6924, 0.3327, 0.6924, 0.319, 0.6403, 0.3327, 0.6924, 0.372, 0.7367, 0.372, 0.7367, 0.3327, 0.6924, 0.372, 0.7367, 0.4307, 0.7662, 0.4307, 0.7662, 0.372, 0.7367, 0.4307, 0.7662, 0.5, 0.7766, 0.5, 0.7766, 0.4307, 0.7662, 0.5693, 0.7662, 0.5, 0.7766, 0.5, 0.6403, 0.628, 0.7367, 0.5693, 0.7662, 0.5, 0.6403, 0.6673, 0.6924, 0.628, 0.7367, 0.5, 0.6403, 0.681, 0.6403, 0.6673, 0.6924, 0.5, 0.6403, 0.6673, 0.5881, 0.681, 0.6403, 0.5, 0.6403, 0.628, 0.5438, 0.6673, 0.5881, 0.5, 0.6403, 0.5693, 0.5143, 0.628, 0.5438, 0.5, 0.6403, 0.5, 0.5039, 0.5693, 0.5143, 0.5, 0.6403, 0.4307, 0.5143, 0.5, 0.5039, 0.5, 0.6403, 0.372, 0.5438, 0.4307, 0.5143, 0.5, 0.6403, 0.3327, 0.5881, 0.372, 0.5438, 0.5, 0.6403, 0.319, 0.6403, 0.3327, 0.5881, 0.5, 0.6403, 0.3327, 0.6924, 0.319, 0.6403, 0.5, 0.6403, 0.372, 0.7367, 0.3327, 0.6924, 0.5, 0.6403, 0.4307, 0.7662, 0.372, 0.7367, 0.5, 0.6403, 0.5, 0.7766, 0.4307, 0.7662, 0.5, 0.6403, 0.3103, 0.2273, 0.6983, 0.2273, 0.6983, 0.7792, 0.3103, 0.7792, 0.6983, 0.2273, 0.6983, 0.2273, 0.6983, 0.7792, 0.6983, 0.7792, 0.3103, 0.2273, 0.3103, 0.2273, 0.3103, 0.7792, 0.3103, 0.7792, 0.3103, 0.7792, 0.6983, 0.7792, 0.6983, 0.7792, 0.3103, 0.7792, 0.3103, 0.2273, 0.6983, 0.2273, 0.6983, 0.2273, 0.3103, 0.2273, 0.5, 0.5039, 0.5693, 0.4935, 0.5693, 0.4935, 0.5, 0.5039, 0.5693, 0.4935, 0.628, 0.464, 0.628, 0.464, 0.5693, 0.4935, 0.628, 0.464, 0.6673, 0.4197, 0.6673, 0.4197, 0.628, 0.464, 0.6673, 0.4197, 0.681, 0.3675, 0.681, 0.3675, 0.6673, 0.4197, 0.681, 0.3675, 0.6673, 0.3153, 0.6673, 0.3153, 0.681, 0.3675, 0.3327, 0.3153, 0.319, 0.3675, 0.319, 0.3675, 0.3327, 0.3153, 0.319, 0.3675, 0.3327, 0.4197, 0.3327, 0.4197, 0.319, 0.3675, 0.3327, 0.4197, 0.372, 0.464, 0.372, 0.464, 0.3327, 0.4197, 0.372, 0.464, 0.4307, 0.4935, 0.4307, 0.4935, 0.372, 0.464, 0.4307, 0.4935, 0.5, 0.5039, 0.5, 0.5039, 0.4307, 0.4935, 0.5, 0.5039, 0.5693, 0.4935, 0.5693, 0.4935, 0.5, 0.5039, 0.5693, 0.4935, 0.628, 0.464, 0.628, 0.464, 0.5693, 0.4935, 0.628, 0.464, 0.6673, 0.4197, 0.6673, 0.4197, 0.628, 0.464, 0.6673, 0.4197, 0.681, 0.3675, 0.681, 0.3675, 0.6673, 0.4197, 0.681, 0.3675, 0.6673, 0.3153, 0.6673, 0.3153, 0.681, 0.3675, 0.3327, 0.3153, 0.319, 0.3675, 0.319, 0.3675, 0.3327, 0.3153, 0.319, 0.3675, 0.3327, 0.4197, 0.3327, 0.4197, 0.319, 0.3675, 0.3327, 0.4197, 0.372, 0.464, 0.372, 0.464, 0.3327, 0.4197, 0.372, 0.464, 0.4307, 0.4935, 0.4307, 0.4935, 0.372, 0.464, 0.4307, 0.4935, 0.5, 0.5039, 0.5, 0.5039, 0.4307, 0.4935, 0.5, 0.7766, 0.5693, 0.7662, 0.5693, 0.7662, 0.5, 0.7766, 0.5693, 0.7662, 0.628, 0.7367, 0.628, 0.7367, 0.5693, 0.7662, 0.628, 0.7367, 0.6673, 0.6924, 0.6673, 0.6924, 0.628, 0.7367, 0.6673, 0.6924, 0.681, 0.6403, 0.681, 0.6403, 0.6673, 0.6924, 0.681, 0.6403, 0.6673, 0.5881, 0.6673, 0.5881, 0.681, 0.6403, 0.3327, 0.5881, 0.319, 0.6403, 0.319, 0.6403, 0.3327, 0.5881, 0.319, 0.6403, 0.3327, 0.6924, 0.3327, 0.6924, 0.319, 0.6403, 0.3327, 0.6924, 0.372, 0.7367, 0.372, 0.7367, 0.3327, 0.6924, 0.372, 0.7367, 0.4307, 0.7662, 0.4307, 0.7662, 0.372, 0.7367, 0.4307, 0.7662, 0.5, 0.7766, 0.5, 0.7766, 0.4307, 0.7662, 0.5, 0.7766, 0.5693, 0.7662, 0.5693, 0.7662, 0.5, 0.7766, 0.5693, 0.7662, 0.628, 0.7367, 0.628, 0.7367, 0.5693, 0.7662, 0.628, 0.7367, 0.6673, 0.6924, 0.6673, 0.6924, 0.628, 0.7367, 0.6673, 0.6924, 0.681, 0.6403, 0.681, 0.6403, 0.6673, 0.6924, 0.681, 0.6403, 0.6673, 0.5881, 0.6673, 0.5881, 0.681, 0.6403, 0.3327, 0.5881, 0.319, 0.6403, 0.319, 0.6403, 0.3327, 0.5881, 0.319, 0.6403, 0.3327, 0.6924, 0.3327, 0.6924, 0.319, 0.6403, 0.3327, 0.6924, 0.372, 0.7367, 0.372, 0.7367, 0.3327, 0.6924, 0.372, 0.7367, 0.4307, 0.7662, 0.4307, 0.7662, 0.372, 0.7367, 0.4307, 0.7662, 0.5, 0.7766, 0.5, 0.7766, 0.4307, 0.7662])
me_signal0l2.materials.append(mat_material544)
me_signal0l2.materials.append(mat_material553)
me_signal0l2.materials.append(mat_material562)
me_signal0l2.materials.append(mat_hood_y)
me_signal0l2.update()
me_signal2l4 = bpy.data.meshes.new('Signal2L4')
me_signal2l4.from_pydata([(0.29, 0.197, 0.0), (0.2801, 0.2721, 0.0), (-0.2801, 0.2721, 0.0), (-0.29, 0.197, 0.0), (0.2801, 0.2721, 0.0), (0.2512, 0.342, 0.0), (-0.2512, 0.342, 0.0), (-0.2801, 0.2721, 0.0), (0.2512, 0.342, 0.0), (0.2051, 0.4021, 0.0), (-0.2051, 0.4021, 0.0), (-0.2512, 0.342, 0.0), (0.2051, 0.4021, 0.0), (0.145, 0.4482, 0.0), (-0.145, 0.4482, 0.0), (-0.2051, 0.4021, 0.0), (0.145, 0.4482, 0.0), (0.07506, 0.4771, 0.0), (-0.07506, 0.4771, 0.0), (-0.145, 0.4482, 0.0), (0.07506, 0.4771, 0.0), (0.0, 0.487, 0.0), (-0.07506, 0.4771, 0.0), (-0.29, 0.007, 0.0), (-0.2801, -0.06806, 0.0), (0.2801, -0.06806, 0.0), (0.29, 0.007, 0.0), (-0.2801, -0.06806, 0.0), (-0.2512, -0.138, 0.0), (0.2512, -0.138, 0.0), (0.2801, -0.06806, 0.0), (0.2051, -0.1981, 0.0), (0.2512, -0.138, 0.0), (-0.2512, -0.138, 0.0), (-0.2051, -0.1981, 0.0), (-0.2051, -0.1981, 0.0), (-0.145, -0.2441, 0.0), (0.145, -0.2441, 0.0), (0.2051, -0.1981, 0.0), (0.07506, -0.2731, 0.0), (0.145, -0.2441, 0.0), (-0.145, -0.2441, 0.0), (-0.07506, -0.2731, 0.0), (0.0, -0.283, 0.0), (0.07506, -0.2731, 0.0), (-0.07506, -0.2731, 0.0), (0.29, 0.007, 0.0), (0.29, 0.197, 0.0), (-0.29, 0.197, 0.0), (-0.29, 0.007, 0.0), (0.0, 0.315, 0.025), (0.04018, 0.307, 0.025), (0.04018, 0.307, 0.005), (0.0, 0.315, 0.005), (0.04018, 0.307, 0.025), (0.07425, 0.2842, 0.025), (0.07425, 0.2842, 0.005), (0.04018, 0.307, 0.005), (0.07425, 0.2842, 0.025), (0.09701, 0.2502, 0.025), (0.09701, 0.2502, 0.005), (0.07425, 0.2842, 0.005), (0.09701, 0.2502, 0.025), (0.105, 0.21, 0.025), (0.105, 0.21, 0.005), (0.09701, 0.2502, 0.005), (0.105, 0.21, 0.025), (0.09701, 0.1698, 0.025), (0.09701, 0.1698, 0.005), (0.105, 0.21, 0.005), (0.09701, 0.1698, 0.025), (0.07425, 0.1357, 0.025), (0.07425, 0.1357, 0.005), (0.09701, 0.1698, 0.005), (0.07425, 0.1357, 0.025), (0.04018, 0.113, 0.025), (0.04018, 0.113, 0.005), (0.07425, 0.1357, 0.005), (0.04018, 0.113, 0.025), (0.0, 0.105, 0.025), (0.0, 0.105, 0.005), (0.04018, 0.113, 0.005), (0.0, 0.105, 0.025), (-0.04018, 0.113, 0.025), (-0.04018, 0.113, 0.005), (0.0, 0.105, 0.005), (-0.04018, 0.113, 0.025), (-0.07425, 0.1357, 0.025), (-0.07425, 0.1357, 0.005), (-0.04018, 0.113, 0.005), (-0.07425, 0.1357, 0.025), (-0.09701, 0.1698, 0.025), (-0.09701, 0.1698, 0.005), (-0.07425, 0.1357, 0.005), (-0.09701, 0.1698, 0.025), (-0.105, 0.21, 0.025), (-0.105, 0.21, 0.005), (-0.09701, 0.1698, 0.005), (-0.105, 0.21, 0.025), (-0.09701, 0.2502, 0.025), (-0.09701, 0.2502, 0.005), (-0.105, 0.21, 0.005), (-0.09701, 0.2502, 0.025), (-0.07425, 0.2842, 0.025), (-0.07425, 0.2842, 0.005), (-0.09701, 0.2502, 0.005), (-0.07425, 0.2842, 0.025), (-0.04018, 0.307, 0.025), (-0.04018, 0.307, 0.005), (-0.07425, 0.2842, 0.005), (-0.04018, 0.307, 0.025), (0.0, 0.315, 0.025), (0.0, 0.315, 0.005), (-0.04018, 0.307, 0.005), (0.04018, 0.307, 0.025), (0.0, 0.315, 0.025), (0.0, 0.21, 0.025), (0.07425, 0.2842, 0.025), (0.04018, 0.307, 0.025), (0.0, 0.21, 0.025), (0.09701, 0.2502, 0.025), (0.07425, 0.2842, 0.025), (0.0, 0.21, 0.025), (0.105, 0.21, 0.025), (0.09701, 0.2502, 0.025), (0.0, 0.21, 0.025), (0.09701, 0.1698, 0.025), (0.105, 0.21, 0.025), (0.0, 0.21, 0.025), (0.07425, 0.1357, 0.025), (0.09701, 0.1698, 0.025), (0.0, 0.21, 0.025), (0.04018, 0.113, 0.025), (0.07425, 0.1357, 0.025), (0.0, 0.21, 0.025), (0.0, 0.105, 0.025), (0.04018, 0.113, 0.025), (0.0, 0.21, 0.025), (-0.04018, 0.113, 0.025), (0.0, 0.105, 0.025), (0.0, 0.21, 0.025), (-0.07425, 0.1357, 0.025), (-0.04018, 0.113, 0.025), (0.0, 0.21, 0.025), (-0.09701, 0.1698, 0.025), (-0.07425, 0.1357, 0.025), (0.0, 0.21, 0.025), (-0.105, 0.21, 0.025), (-0.09701, 0.1698, 0.025), (0.0, 0.21, 0.025), (-0.09701, 0.2502, 0.025), (-0.105, 0.21, 0.025), (0.0, 0.21, 0.025), (-0.07425, 0.2842, 0.025), (-0.09701, 0.2502, 0.025), (0.0, 0.21, 0.025), (-0.04018, 0.307, 0.025), (-0.07425, 0.2842, 0.025), (0.0, 0.21, 0.025), (0.0, 0.315, 0.025), (-0.04018, 0.307, 0.025), (0.0, 0.21, 0.025), (-0.11, -0.108, 0.01), (0.115, -0.108, 0.01), (0.115, 0.317, 0.01), (-0.11, 0.317, 0.01), (0.0, 0.105, 0.125), (0.04018, 0.09701, 0.125), (0.04018, 0.09701, 0.025), (0.0, 0.105, 0.025), (0.07425, 0.07425, 0.125), (0.09701, 0.04018, 0.115), (0.09701, 0.04018, 0.025), (0.07425, 0.07425, 0.025), (0.09701, 0.04018, 0.115), (0.105, 0.0, 0.095), (0.105, 0.0, 0.025), (0.09701, 0.04018, 0.025), (0.105, 0.0, 0.095), (0.09701, -0.04018, 0.035), (0.09701, -0.04018, 0.025), (0.105, 0.0, 0.025), (-0.105, 0.0, 0.095), (-0.09701, 0.04018, 0.115), (-0.09701, 0.04018, 0.025), (-0.105, 0.0, 0.025), (-0.09701, 0.04018, 0.115), (-0.07425, 0.07425, 0.125), (-0.07425, 0.07425, 0.025), (-0.09701, 0.04018, 0.025), (-0.04018, 0.09701, 0.125), (0.0, 0.105, 0.125), (0.0, 0.105, 0.025), (-0.04018, 0.09701, 0.025), (0.04018, 0.09701, 0.025), (0.07425, 0.07425, 0.025), (0.07425, 0.07425, 0.125), (0.04018, 0.09701, 0.125), (-0.09701, -0.04018, 0.025), (-0.105, 0.0, 0.025), (-0.105, 0.0, 0.095), (-0.09701, -0.04018, 0.035), (-0.07425, 0.07425, 0.025), (-0.04018, 0.09701, 0.025), (-0.04018, 0.09701, 0.125), (-0.07425, 0.07425, 0.125), (0.0, 0.315, 0.125), (0.04018, 0.307, 0.125), (0.04018, 0.307, 0.025), (0.0, 0.315, 0.025), (0.04018, 0.307, 0.125), (0.07425, 0.2842, 0.125), (0.07425, 0.2842, 0.025), (0.04018, 0.307, 0.025), (0.07425, 0.2842, 0.125), (0.09701, 0.2502, 0.115), (0.09701, 0.2502, 0.025), (0.07425, 0.2842, 0.025), (0.09701, 0.2502, 0.115), (0.105, 0.21, 0.095), (0.105, 0.21, 0.025), (0.09701, 0.2502, 0.025), (0.105, 0.21, 0.095), (0.09701, 0.1698, 0.035), (0.09701, 0.1698, 0.025), (0.105, 0.21, 0.025), (-0.09701, 0.1698, 0.035), (-0.105, 0.21, 0.095), (-0.105, 0.21, 0.025), (-0.09701, 0.1698, 0.025), (-0.105, 0.21, 0.095), (-0.09701, 0.2502, 0.115), (-0.09701, 0.2502, 0.025), (-0.105, 0.21, 0.025), (-0.09701, 0.2502, 0.115), (-0.07425, 0.2842, 0.125), (-0.07425, 0.2842, 0.025), (-0.09701, 0.2502, 0.025), (-0.07425, 0.2842, 0.125), (-0.04018, 0.307, 0.125), (-0.04018, 0.307, 0.025), (-0.07425, 0.2842, 0.025), (-0.04018, 0.307, 0.125), (0.0, 0.315, 0.125), (0.0, 0.315, 0.025), (-0.04018, 0.307, 0.025), (0.0, 0.315, 0.025), (0.04018, 0.307, 0.025), (0.04018, 0.307, 0.125), (0.0, 0.315, 0.125), (0.04018, 0.307, 0.025), (0.07425, 0.2842, 0.025), (0.07425, 0.2842, 0.125), (0.04018, 0.307, 0.125), (0.07425, 0.2842, 0.025), (0.09701, 0.2502, 0.025), (0.09701, 0.2502, 0.115), (0.07425, 0.2842, 0.125), (0.09701, 0.2502, 0.025), (0.105, 0.21, 0.025), (0.105, 0.21, 0.095), (0.09701, 0.2502, 0.115), (0.105, 0.21, 0.025), (0.09701, 0.1698, 0.025), (0.09701, 0.1698, 0.035), (0.105, 0.21, 0.095), (-0.09701, 0.1698, 0.025), (-0.105, 0.21, 0.025), (-0.105, 0.21, 0.095), (-0.09701, 0.1698, 0.035), (-0.105, 0.21, 0.025), (-0.09701, 0.2502, 0.025), (-0.09701, 0.2502, 0.115), (-0.105, 0.21, 0.095), (-0.09701, 0.2502, 0.025), (-0.07425, 0.2842, 0.025), (-0.07425, 0.2842, 0.125), (-0.09701, 0.2502, 0.115), (-0.07425, 0.2842, 0.025), (-0.04018, 0.307, 0.025), (-0.04018, 0.307, 0.125), (-0.07425, 0.2842, 0.125), (-0.04018, 0.307, 0.025), (0.0, 0.315, 0.025), (0.0, 0.315, 0.125), (-0.04018, 0.307, 0.125)], [], [(0, 1, 2, 3), (4, 5, 6, 7), (8, 9, 10, 11), (12, 13, 14, 15), (16, 17, 18, 19), (20, 21, 22), (23, 24, 25, 26), (27, 28, 29, 30), (31, 32, 33, 34), (35, 36, 37, 38), (39, 40, 41, 42), (43, 44, 45), (46, 47, 48, 49), (50, 51, 52, 53), (54, 55, 56, 57), (58, 59, 60, 61), (62, 63, 64, 65), (66, 67, 68, 69), (70, 71, 72, 73), (74, 75, 76, 77), (78, 79, 80, 81), (82, 83, 84, 85), (86, 87, 88, 89), (90, 91, 92, 93), (94, 95, 96, 97), (98, 99, 100, 101), (102, 103, 104, 105), (106, 107, 108, 109), (110, 111, 112, 113), (114, 115, 116), (117, 118, 119), (120, 121, 122), (123, 124, 125), (126, 127, 128), (129, 130, 131), (132, 133, 134), (135, 136, 137), (138, 139, 140), (141, 142, 143), (144, 145, 146), (147, 148, 149), (150, 151, 152), (153, 154, 155), (156, 157, 158), (159, 160, 161), (162, 163, 164, 165), (166, 167, 168, 169), (170, 171, 172, 173), (174, 175, 176, 177), (178, 179, 180, 181), (182, 183, 184, 185), (186, 187, 188, 189), (190, 191, 192, 193), (194, 195, 196, 197), (198, 199, 200, 201), (202, 203, 204, 205), (206, 207, 208, 209), (210, 211, 212, 213), (214, 215, 216, 217), (218, 219, 220, 221), (222, 223, 224, 225), (226, 227, 228, 229), (230, 231, 232, 233), (234, 235, 236, 237), (238, 239, 240, 241), (242, 243, 244, 245), (246, 247, 248, 249), (250, 251, 252, 253), (254, 255, 256, 257), (258, 259, 260, 261), (262, 263, 264, 265), (266, 267, 268, 269), (270, 271, 272, 273), (274, 275, 276, 277), (278, 279, 280, 281), (282, 283, 284, 285)])
me_signal2l4.polygons.foreach_set('material_index', [1, 1, 1, 1, 1, 1, 1, 1, 1, 1, 1, 1, 1, 1, 1, 1, 1, 1, 1, 1, 1, 1, 1, 1, 1, 1, 1, 1, 1, 1, 1, 1, 1, 1, 1, 1, 1, 1, 1, 1, 1, 1, 1, 1, 1, 1, 1, 1, 1, 1, 1, 1, 1, 1, 1, 1, 1, 1, 1, 1, 1, 1, 1, 1, 1, 1, 1, 1, 1, 1, 1, 1, 1, 1, 1, 1])
_uv = me_signal2l4.uv_layers.new(name='UVMap')
_uv.uv.foreach_set('vector', [1.0, 0.6234, 0.983, 0.7209, 0.01704, 0.7209, 0.0, 0.6234, 0.983, 0.7209, 0.933, 0.8117, 0.06699, 0.8117, 0.01704, 0.7209, 0.933, 0.8117, 0.8536, 0.8897, 0.1464, 0.8897, 0.06699, 0.8117, 0.8536, 0.8897, 0.75, 0.9495, 0.25, 0.9495, 0.1464, 0.8897, 0.75, 0.9495, 0.6294, 0.9872, 0.3706, 0.9872, 0.25, 0.9495, 0.6294, 0.9872, 0.5, 1.0, 0.3706, 0.9872, 0.0, 0.3766, 0.01704, 0.2791, 0.983, 0.2791, 1.0, 0.3766, 0.01704, 0.2791, 0.06699, 0.1883, 0.933, 0.1883, 0.983, 0.2791, 0.8536, 0.1103, 0.933, 0.1883, 0.06699, 0.1883, 0.1464, 0.1103, 0.1464, 0.1103, 0.25, 0.05046, 0.75, 0.05046, 0.8536, 0.1103, 0.6294, 0.01283, 0.75, 0.05046, 0.25, 0.05046, 0.3706, 0.01283, 0.5, 0.0, 0.6294, 0.01283, 0.3706, 0.01283, 1.0, 0.3766, 1.0, 0.6234, 0.0, 0.6234, 0.0, 0.3766, 0.5, 0.7766, 0.5693, 0.7662, 0.5693, 0.7662, 0.5, 0.7766, 0.5693, 0.7662, 0.628, 0.7367, 0.628, 0.7367, 0.5693, 0.7662, 0.628, 0.7367, 0.6673, 0.6924, 0.6673, 0.6924, 0.628, 0.7367, 0.6673, 0.6924, 0.681, 0.6403, 0.681, 0.6403, 0.6673, 0.6924, 0.681, 0.6403, 0.6673, 0.5881, 0.6673, 0.5881, 0.681, 0.6403, 0.6673, 0.5881, 0.628, 0.5438, 0.628, 0.5438, 0.6673, 0.5881, 0.628, 0.5438, 0.5693, 0.5143, 0.5693, 0.5143, 0.628, 0.5438, 0.5693, 0.5143, 0.5, 0.5039, 0.5, 0.5039, 0.5693, 0.5143, 0.5, 0.5039, 0.4307, 0.5143, 0.4307, 0.5143, 0.5, 0.5039, 0.4307, 0.5143, 0.372, 0.5438, 0.372, 0.5438, 0.4307, 0.5143, 0.372, 0.5438, 0.3327, 0.5881, 0.3327, 0.5881, 0.372, 0.5438, 0.3327, 0.5881, 0.319, 0.6403, 0.319, 0.6403, 0.3327, 0.5881, 0.319, 0.6403, 0.3327, 0.6924, 0.3327, 0.6924, 0.319, 0.6403, 0.3327, 0.6924, 0.372, 0.7367, 0.372, 0.7367, 0.3327, 0.6924, 0.372, 0.7367, 0.4307, 0.7662, 0.4307, 0.7662, 0.372, 0.7367, 0.4307, 0.7662, 0.5, 0.7766, 0.5, 0.7766, 0.4307, 0.7662, 0.5693, 0.7662, 0.5, 0.7766, 0.5, 0.6403, 0.628, 0.7367, 0.5693, 0.7662, 0.5, 0.6403, 0.6673, 0.6924, 0.628, 0.7367, 0.5, 0.6403, 0.681, 0.6403, 0.6673, 0.6924, 0.5, 0.6403, 0.6673, 0.5881, 0.681, 0.6403, 0.5, 0.6403, 0.628, 0.5438, 0.6673, 0.5881, 0.5, 0.6403, 0.5693, 0.5143, 0.628, 0.5438, 0.5, 0.6403, 0.5, 0.5039, 0.5693, 0.5143, 0.5, 0.6403, 0.4307, 0.5143, 0.5, 0.5039, 0.5, 0.6403, 0.372, 0.5438, 0.4307, 0.5143, 0.5, 0.6403, 0.3327, 0.5881, 0.372, 0.5438, 0.5, 0.6403, 0.319, 0.6403, 0.3327, 0.5881, 0.5, 0.6403, 0.3327, 0.6924, 0.319, 0.6403, 0.5, 0.6403, 0.372, 0.7367, 0.3327, 0.6924, 0.5, 0.6403, 0.4307, 0.7662, 0.372, 0.7367, 0.5, 0.6403, 0.5, 0.7766, 0.4307, 0.7662, 0.5, 0.6403, 0.3103, 0.2273, 0.6983, 0.2273, 0.6983, 0.7792, 0.3103, 0.7792, 0.5, 0.5039, 0.5693, 0.4935, 0.5693, 0.4935, 0.5, 0.5039, 0.628, 0.464, 0.6673, 0.4197, 0.6673, 0.4197, 0.628, 0.464, 0.6673, 0.4197, 0.681, 0.3675, 0.681, 0.3675, 0.6673, 0.4197, 0.681, 0.3675, 0.6673, 0.3153, 0.6673, 0.3153, 0.681, 0.3675, 0.319, 0.3675, 0.3327, 0.4197, 0.3327, 0.4197, 0.319, 0.3675, 0.3327, 0.4197, 0.372, 0.464, 0.372, 0.464, 0.3327, 0.4197, 0.4307, 0.4935, 0.5, 0.5039, 0.5, 0.5039, 0.4307, 0.4935, 0.5693, 0.4935, 0.628, 0.464, 0.628, 0.464, 0.5693, 0.4935, 0.3327, 0.3153, 0.319, 0.3675, 0.319, 0.3675, 0.3327, 0.3153, 0.372, 0.464, 0.4307, 0.4935, 0.4307, 0.4935, 0.372, 0.464, 0.5, 0.7766, 0.5693, 0.7662, 0.5693, 0.7662, 0.5, 0.7766, 0.5693, 0.7662, 0.628, 0.7367, 0.628, 0.7367, 0.5693, 0.7662, 0.628, 0.7367, 0.6673, 0.6924, 0.6673, 0.6924, 0.628, 0.7367, 0.6673, 0.6924, 0.681, 0.6403, 0.681, 0.6403, 0.6673, 0.6924, 0.681, 0.6403, 0.6673, 0.5881, 0.6673, 0.5881, 0.681, 0.6403, 0.3327, 0.5881, 0.319, 0.6403, 0.319, 0.6403, 0.3327, 0.5881, 0.319, 0.6403, 0.3327, 0.6924, 0.3327, 0.6924, 0.319, 0.6403, 0.3327, 0.6924, 0.372, 0.7367, 0.372, 0.7367, 0.3327, 0.6924, 0.372, 0.7367, 0.4307, 0.7662, 0.4307, 0.7662, 0.372, 0.7367, 0.4307, 0.7662, 0.5, 0.7766, 0.5, 0.7766, 0.4307, 0.7662, 0.5, 0.7766, 0.5693, 0.7662, 0.5693, 0.7662, 0.5, 0.7766, 0.5693, 0.7662, 0.628, 0.7367, 0.628, 0.7367, 0.5693, 0.7662, 0.628, 0.7367, 0.6673, 0.6924, 0.6673, 0.6924, 0.628, 0.7367, 0.6673, 0.6924, 0.681, 0.6403, 0.681, 0.6403, 0.6673, 0.6924, 0.681, 0.6403, 0.6673, 0.5881, 0.6673, 0.5881, 0.681, 0.6403, 0.3327, 0.5881, 0.319, 0.6403, 0.319, 0.6403, 0.3327, 0.5881, 0.319, 0.6403, 0.3327, 0.6924, 0.3327, 0.6924, 0.319, 0.6403, 0.3327, 0.6924, 0.372, 0.7367, 0.372, 0.7367, 0.3327, 0.6924, 0.372, 0.7367, 0.4307, 0.7662, 0.4307, 0.7662, 0.372, 0.7367, 0.4307, 0.7662, 0.5, 0.7766, 0.5, 0.7766, 0.4307, 0.7662])
me_signal2l4.materials.append(mat_material544_001)
me_signal2l4.materials.append(mat_material553_001)
me_signal2l4.materials.append(mat_material562_001)
me_signal2l4.materials.append(mat_material580_001)
me_signal2l4.update()
me_signal0l2_001 = bpy.data.meshes.new('Signal0L2.001')
me_signal0l2_001.from_pydata([(-0.07, 0.136, 0.02), (0.07, 0.136, 0.02), (0.07, 0.276, 0.02), (-0.07, 0.276, 0.02)], [], [(0, 1, 2, 3)])
me_signal0l2_001.polygons.foreach_set('material_index', [2])
_uv = me_signal0l2_001.uv_layers.new(name='UVMap')
_uv.uv.foreach_set('vector', [0.0, 0.0, 1.0, 0.0, 1.0, 1.0, 0.0, 1.0])
me_signal0l2_001.materials.append(mat_material544)
me_signal0l2_001.materials.append(mat_material553)
me_signal0l2_001.materials.append(mat_material562)
me_signal0l2_001.materials.append(mat_hood_y)
me_signal0l2_001.update()
me_signal0l2_002 = bpy.data.meshes.new('Signal0L2.002')
me_signal0l2_002.from_pydata([(-0.07, -0.074, 0.02), (0.07, -0.074, 0.02), (0.07, 0.066, 0.02), (-0.07, 0.066, 0.02)], [], [(0, 1, 2, 3)])
_uv = me_signal0l2_002.uv_layers.new(name='UVMap')
_uv.uv.foreach_set('vector', [0.0, 0.0, 1.0, 0.0, 1.0, 1.0, 0.0, 1.0])
me_signal0l2_002.materials.append(mat_material544)
me_signal0l2_002.materials.append(mat_material553)
me_signal0l2_002.materials.append(mat_material562)
me_signal0l2_002.materials.append(mat_hood_y)
me_signal0l2_002.update()
me_signal0l2_003 = bpy.data.meshes.new('Signal0L2.003')
me_signal0l2_003.from_pydata([(0.05, 0.2966, 0.02), (0.05, 0.2966, 0.12), (0.0, 0.31, 0.12), (0.0, 0.31, 0.02), (0.0866, 0.26, 0.02), (0.0866, 0.26, 0.11), (0.05, 0.2966, 0.12), (0.05, 0.2966, 0.02), (0.1, 0.17, 0.02), (0.1, 0.21, 0.09), (0.0866, 0.26, 0.11), (0.0866, 0.26, 0.02), (-0.0866, 0.26, 0.02), (-0.0866, 0.26, 0.11), (-0.1, 0.21, 0.09), (-0.1, 0.17, 0.02), (-0.05, 0.2966, 0.02), (-0.05, 0.2966, 0.12), (-0.0866, 0.26, 0.11), (-0.0866, 0.26, 0.02), (0.0, 0.31, 0.02), (0.0, 0.31, 0.12), (-0.05, 0.2966, 0.12), (-0.05, 0.2966, 0.02)], [], [(0, 1, 2, 3), (4, 5, 6, 7), (8, 9, 10, 11), (12, 13, 14, 15), (16, 17, 18, 19), (20, 21, 22, 23)])
me_signal0l2_003.polygons.foreach_set('material_index', [3, 3, 3, 3, 3, 3])
_uv = me_signal0l2_003.uv_layers.new(name='UVMap')
_uv.uv.foreach_set('vector', [0.75, 0.0, 0.75, 1.0, 0.5, 1.0, 0.5, 0.0, 0.933, 0.0, 0.933, 0.9, 0.75, 1.0, 0.75, 0.0, 1.0, 0.0, 1.0, 0.7, 0.933, 0.9, 0.933, 0.0, 0.06699, 0.0, 0.06699, 0.9, 0.0, 0.7, 0.0, 0.0, 0.25, 0.0, 0.25, 1.0, 0.06699, 0.9, 0.06699, 0.0, 0.5, 0.0, 0.5, 1.0, 0.25, 1.0, 0.25, 0.0])
me_signal0l2_003.materials.append(mat_material544)
me_signal0l2_003.materials.append(mat_material553)
me_signal0l2_003.materials.append(mat_material562)
me_signal0l2_003.materials.append(mat_hood_y)
me_signal0l2_003.update()
me_signal2l4_001 = bpy.data.meshes.new('Signal2L4.001')
me_signal2l4_001.from_pydata([(-0.07, 0.136, 0.02), (0.07, 0.136, 0.02), (0.07, 0.276, 0.02), (-0.07, 0.276, 0.02)], [], [(0, 1, 2, 3)])
me_signal2l4_001.polygons.foreach_set('material_index', [2])
_uv = me_signal2l4_001.uv_layers.new(name='UVMap')
_uv.uv.foreach_set('vector', [0.0, 0.0, 1.0, 0.0, 1.0, 1.0, 0.0, 1.0])
me_signal2l4_001.materials.append(mat_material544_001)
me_signal2l4_001.materials.append(mat_material553_001)
me_signal2l4_001.materials.append(mat_material562_001)
me_signal2l4_001.materials.append(mat_material580_001)
me_signal2l4_001.update()
me_signal2l4_002 = bpy.data.meshes.new('Signal2L4.002')
me_signal2l4_002.from_pydata([(-0.07, -0.074, 0.02), (0.07, -0.074, 0.02), (0.07, 0.066, 0.02), (-0.07, 0.066, 0.02)], [], [(0, 1, 2, 3)])
_uv = me_signal2l4_002.uv_layers.new(name='UVMap')
_uv.uv.foreach_set('vector', [0.0, 0.0, 1.0, 0.0, 1.0, 1.0, 0.0, 1.0])
me_signal2l4_002.materials.append(mat_material544_001)
me_signal2l4_002.materials.append(mat_material553_001)
me_signal2l4_002.materials.append(mat_material562_001)
me_signal2l4_002.materials.append(mat_material580_001)
me_signal2l4_002.update()
me_signal2l4_003 = bpy.data.meshes.new('Signal2L4.003')
me_signal2l4_003.from_pydata([(0.05, 0.2966, 0.02), (0.05, 0.2966, 0.12), (0.0, 0.31, 0.12), (0.0, 0.31, 0.02), (0.0866, 0.26, 0.02), (0.0866, 0.26, 0.11), (0.05, 0.2966, 0.12), (0.05, 0.2966, 0.02), (0.1, 0.17, 0.02), (0.1, 0.21, 0.09), (0.0866, 0.26, 0.11), (0.0866, 0.26, 0.02), (-0.0866, 0.26, 0.02), (-0.0866, 0.26, 0.11), (-0.1, 0.21, 0.09), (-0.1, 0.17, 0.02), (-0.05, 0.2966, 0.02), (-0.05, 0.2966, 0.12), (-0.0866, 0.26, 0.11), (-0.0866, 0.26, 0.02), (0.0, 0.31, 0.02), (0.0, 0.31, 0.12), (-0.05, 0.2966, 0.12), (-0.05, 0.2966, 0.02)], [], [(0, 1, 2, 3), (4, 5, 6, 7), (8, 9, 10, 11), (12, 13, 14, 15), (16, 17, 18, 19), (20, 21, 22, 23)])
me_signal2l4_003.polygons.foreach_set('material_index', [3, 3, 3, 3, 3, 3])
_uv = me_signal2l4_003.uv_layers.new(name='UVMap')
_uv.uv.foreach_set('vector', [0.75, 0.0, 0.75, 1.0, 0.5, 1.0, 0.5, 0.0, 0.933, 0.0, 0.933, 0.9, 0.75, 1.0, 0.75, 0.0, 1.0, 0.0, 1.0, 0.7, 0.933, 0.9, 0.933, 0.0, 0.06698, 0.0, 0.06698, 0.9, 0.0, 0.7, 0.0, 0.0, 0.25, 0.0, 0.25, 1.0, 0.06698, 0.9, 0.06698, 0.0, 0.5, 0.0, 0.5, 1.0, 0.25, 1.0, 0.25, 0.0])
me_signal2l4_003.materials.append(mat_material544_001)
me_signal2l4_003.materials.append(mat_material553_001)
me_signal2l4_003.materials.append(mat_material562_001)
me_signal2l4_003.materials.append(mat_material580_001)
me_signal2l4_003.update()
me_002 = bpy.data.meshes.new('圆环.002')
me_002.from_pydata([(-6.123e-08, 0.1884, 4.934e-16), (-0.03676, 0.1848, 4.824e-16), (-0.0721, 0.1741, 4.497e-16), (-0.1047, 0.1567, 3.965e-16), (-0.1332, 0.1332, 3.25e-16), (-0.1567, 0.1047, 2.379e-16), (-0.1741, 0.0721, 1.385e-16), (-0.1848, 0.03676, 3.061e-17), (-0.1884, 4.056e-10, -8.156e-17), (-0.1848, -0.03676, -1.937e-16), (-0.1741, -0.0721, -3.016e-16), (-0.1567, -0.1047, -4.01e-16), (-0.1332, -0.1332, -4.881e-16), (-0.1047, -0.1567, -5.597e-16), (-0.0721, -0.1741, -6.128e-16), (-0.03676, -0.1848, -6.455e-16), (-6.123e-08, -0.1884, -6.566e-16), (0.03676, -0.1848, -6.455e-16), (0.0721, -0.1741, -6.128e-16), (0.1047, -0.1567, -5.597e-16), (0.1332, -0.1332, -4.881e-16), (0.1567, -0.1047, -4.01e-16), (0.1741, -0.0721, -3.016e-16), (0.1848, -0.03676, -1.937e-16), (0.1884, 4.056e-10, -8.156e-17), (0.1848, 0.03676, 3.061e-17), (0.1741, 0.0721, 1.385e-16), (0.1567, 0.1047, 2.379e-16), (0.1332, 0.1332, 3.25e-16), (0.1047, 0.1567, 3.965e-16), (0.0721, 0.1741, 4.497e-16), (0.03676, 0.1848, 4.824e-16)], [], [(1, 2, 3, 4, 5, 6, 7, 8, 9, 10, 11, 12, 13, 14, 15, 16, 17, 18, 19, 20, 21, 22, 23, 24, 25, 26, 27, 28, 29, 30, 31, 0)])
_uv = me_002.uv_layers.new(name='UV贴图')
_uv.uv.foreach_set('vector', [0.0, 0.0, 0.0, 0.0, 0.0, 0.0, 0.0, 0.0, 0.0, 0.0, 0.0, 0.0, 0.0, 0.0, 0.0, 0.0, 0.0, 0.0, 0.0, 0.0, 0.0, 0.0, 0.0, 0.0, 0.0, 0.0, 0.0, 0.0, 0.0, 0.0, 0.0, 0.0, 0.0, 0.0, 0.0, 0.0, 0.0, 0.0, 0.0, 0.0, 0.0, 0.0, 0.0, 0.0, 0.0, 0.0, 0.0, 0.0, 0.0, 0.0, 0.0, 0.0, 0.0, 0.0, 0.0, 0.0, 0.0, 0.0, 0.0, 0.0, 0.0, 0.0, 0.0, 0.0])
me_002.materials.append(mat_material544)
me_002.update()
me_001 = bpy.data.meshes.new('平面.001')
me_001.from_pydata([(-1.0, -1.0, 0.0), (1.0, -1.0, 0.0), (-1.0, 1.0, 0.0), (1.0, 1.0, 0.0)], [], [(0, 1, 3, 2)])
_uv = me_001.uv_layers.new(name='UV贴图')
_uv.uv.foreach_set('vector', [0.0, 0.0, 1.0, 0.0, 1.0, 1.0, 0.0, 1.0])
me_001.materials.append(mat_white)
me_001.update()
me_signal2l4_004 = bpy.data.meshes.new('Signal2L4.004')
me_signal2l4_004.from_pydata([(0.115, -0.108, 0.01), (0.115, -0.108, 0.0), (0.115, 0.317, 0.0), (0.115, 0.317, 0.01), (-0.11, -0.108, 0.0), (-0.11, -0.108, 0.01), (-0.11, 0.317, 0.01), (-0.11, 0.317, 0.0), (-0.11, 0.317, 0.01), (0.115, 0.317, 0.01), (0.115, 0.317, 0.0), (-0.11, 0.317, 0.0), (-0.11, -0.108, 0.0), (0.115, -0.108, 0.0), (0.115, -0.108, 0.01), (-0.11, -0.108, 0.01)], [], [(0, 1, 2, 3), (4, 5, 6, 7), (8, 9, 10, 11), (12, 13, 14, 15)])
me_signal2l4_004.polygons.foreach_set('material_index', [1, 1, 1, 1])
_uv = me_signal2l4_004.uv_layers.new(name='UVMap')
_uv.uv.foreach_set('vector', [0.6983, 0.2273, 0.6983, 0.2273, 0.6983, 0.7792, 0.6983, 0.7792, 0.3103, 0.2273, 0.3103, 0.2273, 0.3103, 0.7792, 0.3103, 0.7792, 0.3103, 0.7792, 0.6983, 0.7792, 0.6983, 0.7792, 0.3103, 0.7792, 0.3103, 0.2273, 0.6983, 0.2273, 0.6983, 0.2273, 0.3103, 0.2273])
me_signal2l4_004.materials.append(mat_material544_001)
me_signal2l4_004.materials.append(mat_material553_001)
me_signal2l4_004.materials.append(mat_material562_001)
me_signal2l4_004.materials.append(mat_material580_001)
me_signal2l4_004.update()
me_signal2l4_005 = bpy.data.meshes.new('Signal2L4.005')
me_signal2l4_005.from_pydata([(0.0, 0.105, 0.025), (0.04018, 0.09701, 0.025), (0.04018, 0.09701, 0.005), (0.0, 0.105, 0.005), (0.04018, 0.09701, 0.025), (0.07425, 0.07425, 0.025), (0.07425, 0.07425, 0.005), (0.04018, 0.09701, 0.005), (0.07425, 0.07425, 0.025), (0.09701, 0.04018, 0.025), (0.09701, 0.04018, 0.005), (0.07425, 0.07425, 0.005), (0.09701, 0.04018, 0.025), (0.105, 0.0, 0.025), (0.105, 0.0, 0.005), (0.09701, 0.04018, 0.005), (0.105, 0.0, 0.025), (0.09701, -0.04018, 0.025), (0.09701, -0.04018, 0.005), (0.105, 0.0, 0.005), (0.09701, -0.04018, 0.025), (0.07425, -0.07425, 0.025), (0.07425, -0.07425, 0.005), (0.09701, -0.04018, 0.005), (0.07425, -0.07425, 0.025), (0.04018, -0.09701, 0.025), (0.04018, -0.09701, 0.005), (0.07425, -0.07425, 0.005), (0.04018, -0.09701, 0.025), (0.0, -0.105, 0.025), (0.0, -0.105, 0.005), (0.04018, -0.09701, 0.005), (0.0, -0.105, 0.025), (-0.04018, -0.09701, 0.025), (-0.04018, -0.09701, 0.005), (0.0, -0.105, 0.005), (-0.04018, -0.09701, 0.025), (-0.07425, -0.07425, 0.025), (-0.07425, -0.07425, 0.005), (-0.04018, -0.09701, 0.005), (-0.07425, -0.07425, 0.025), (-0.09701, -0.04018, 0.025), (-0.09701, -0.04018, 0.005), (-0.07425, -0.07425, 0.005), (-0.09701, -0.04018, 0.025), (-0.105, 0.0, 0.025), (-0.105, 0.0, 0.005), (-0.09701, -0.04018, 0.005), (-0.105, 0.0, 0.025), (-0.09701, 0.04018, 0.025), (-0.09701, 0.04018, 0.005), (-0.105, 0.0, 0.005), (-0.09701, 0.04018, 0.025), (-0.07425, 0.07425, 0.025), (-0.07425, 0.07425, 0.005), (-0.09701, 0.04018, 0.005), (-0.07425, 0.07425, 0.025), (-0.04018, 0.09701, 0.025), (-0.04018, 0.09701, 0.005), (-0.07425, 0.07425, 0.005), (-0.04018, 0.09701, 0.025), (0.0, 0.105, 0.025), (0.0, 0.105, 0.005), (-0.04018, 0.09701, 0.005), (0.04018, 0.09701, 0.025), (0.0, 0.105, 0.025), (0.0, 0.0, 0.025), (0.07425, 0.07425, 0.025), (0.04018, 0.09701, 0.025), (0.0, 0.0, 0.025), (0.09701, 0.04018, 0.025), (0.07425, 0.07425, 0.025), (0.0, 0.0, 0.025), (0.105, 0.0, 0.025), (0.09701, 0.04018, 0.025), (0.0, 0.0, 0.025), (0.09701, -0.04018, 0.025), (0.105, 0.0, 0.025), (0.0, 0.0, 0.025), (0.07425, -0.07425, 0.025), (0.09701, -0.04018, 0.025), (0.0, 0.0, 0.025), (0.04018, -0.09701, 0.025), (0.07425, -0.07425, 0.025), (0.0, 0.0, 0.025), (0.0, -0.105, 0.025), (0.04018, -0.09701, 0.025), (0.0, 0.0, 0.025), (-0.04018, -0.09701, 0.025), (0.0, -0.105, 0.025), (0.0, 0.0, 0.025), (-0.07425, -0.07425, 0.025), (-0.04018, -0.09701, 0.025), (0.0, 0.0, 0.025), (-0.09701, -0.04018, 0.025), (-0.07425, -0.07425, 0.025), (0.0, 0.0, 0.025), (-0.105, 0.0, 0.025), (-0.09701, -0.04018, 0.025), (0.0, 0.0, 0.025), (-0.09701, 0.04018, 0.025), (-0.105, 0.0, 0.025), (0.0, 0.0, 0.025), (-0.07425, 0.07425, 0.025), (-0.09701, 0.04018, 0.025), (0.0, 0.0, 0.025), (-0.04018, 0.09701, 0.025), (-0.07425, 0.07425, 0.025), (0.0, 0.0, 0.025), (0.0, 0.105, 0.025), (-0.04018, 0.09701, 0.025), (0.0, 0.0, 0.025), (0.04018, 0.09701, 0.125), (0.07425, 0.07425, 0.125), (0.07425, 0.07425, 0.025), (0.04018, 0.09701, 0.025), (-0.09701, -0.04018, 0.035), (-0.105, 0.0, 0.095), (-0.105, 0.0, 0.025), (-0.09701, -0.04018, 0.025), (-0.07425, 0.07425, 0.125), (-0.04018, 0.09701, 0.125), (-0.04018, 0.09701, 0.025), (-0.07425, 0.07425, 0.025), (0.0, 0.105, 0.025), (0.04018, 0.09701, 0.025), (0.04018, 0.09701, 0.125), (0.0, 0.105, 0.125), (0.07425, 0.07425, 0.025), (0.09701, 0.04018, 0.025), (0.09701, 0.04018, 0.115), (0.07425, 0.07425, 0.125), (0.09701, 0.04018, 0.025), (0.105, 0.0, 0.025), (0.105, 0.0, 0.095), (0.09701, 0.04018, 0.115), (0.105, 0.0, 0.025), (0.09701, -0.04018, 0.025), (0.09701, -0.04018, 0.035), (0.105, 0.0, 0.095), (-0.105, 0.0, 0.025), (-0.09701, 0.04018, 0.025), (-0.09701, 0.04018, 0.115), (-0.105, 0.0, 0.095), (-0.09701, 0.04018, 0.025), (-0.07425, 0.07425, 0.025), (-0.07425, 0.07425, 0.125), (-0.09701, 0.04018, 0.115), (-0.04018, 0.09701, 0.025), (0.0, 0.105, 0.025), (0.0, 0.105, 0.125), (-0.04018, 0.09701, 0.125)], [], [(0, 1, 2, 3), (4, 5, 6, 7), (8, 9, 10, 11), (12, 13, 14, 15), (16, 17, 18, 19), (20, 21, 22, 23), (24, 25, 26, 27), (28, 29, 30, 31), (32, 33, 34, 35), (36, 37, 38, 39), (40, 41, 42, 43), (44, 45, 46, 47), (48, 49, 50, 51), (52, 53, 54, 55), (56, 57, 58, 59), (60, 61, 62, 63), (64, 65, 66), (67, 68, 69), (70, 71, 72), (73, 74, 75), (76, 77, 78), (79, 80, 81), (82, 83, 84), (85, 86, 87), (88, 89, 90), (91, 92, 93), (94, 95, 96), (97, 98, 99), (100, 101, 102), (103, 104, 105), (106, 107, 108), (109, 110, 111), (112, 113, 114, 115), (116, 117, 118, 119), (120, 121, 122, 123), (124, 125, 126, 127), (128, 129, 130, 131), (132, 133, 134, 135), (136, 137, 138, 139), (140, 141, 142, 143), (144, 145, 146, 147), (148, 149, 150, 151)])
me_signal2l4_005.polygons.foreach_set('material_index', [1, 1, 1, 1, 1, 1, 1, 1, 1, 1, 1, 1, 1, 1, 1, 1, 1, 1, 1, 1, 1, 1, 1, 1, 1, 1, 1, 1, 1, 1, 1, 1, 1, 1, 1, 1, 1, 1, 1, 1, 1, 1])
_uv = me_signal2l4_005.uv_layers.new(name='UVMap')
_uv.uv.foreach_set('vector', [0.5, 0.5039, 0.5693, 0.4935, 0.5693, 0.4935, 0.5, 0.5039, 0.5693, 0.4935, 0.628, 0.464, 0.628, 0.464, 0.5693, 0.4935, 0.628, 0.464, 0.6673, 0.4197, 0.6673, 0.4197, 0.628, 0.464, 0.6673, 0.4197, 0.681, 0.3675, 0.681, 0.3675, 0.6673, 0.4197, 0.681, 0.3675, 0.6673, 0.3153, 0.6673, 0.3153, 0.681, 0.3675, 0.6673, 0.3153, 0.628, 0.2711, 0.628, 0.2711, 0.6673, 0.3153, 0.628, 0.2711, 0.5693, 0.2415, 0.5693, 0.2415, 0.628, 0.2711, 0.5693, 0.2415, 0.5, 0.2312, 0.5, 0.2312, 0.5693, 0.2415, 0.5, 0.2312, 0.4307, 0.2415, 0.4307, 0.2415, 0.5, 0.2312, 0.4307, 0.2415, 0.372, 0.2711, 0.372, 0.2711, 0.4307, 0.2415, 0.372, 0.2711, 0.3327, 0.3153, 0.3327, 0.3153, 0.372, 0.2711, 0.3327, 0.3153, 0.319, 0.3675, 0.319, 0.3675, 0.3327, 0.3153, 0.319, 0.3675, 0.3327, 0.4197, 0.3327, 0.4197, 0.319, 0.3675, 0.3327, 0.4197, 0.372, 0.464, 0.372, 0.464, 0.3327, 0.4197, 0.372, 0.464, 0.4307, 0.4935, 0.4307, 0.4935, 0.372, 0.464, 0.4307, 0.4935, 0.5, 0.5039, 0.5, 0.5039, 0.4307, 0.4935, 0.5693, 0.4935, 0.5, 0.5039, 0.5, 0.3675, 0.628, 0.464, 0.5693, 0.4935, 0.5, 0.3675, 0.6673, 0.4197, 0.628, 0.464, 0.5, 0.3675, 0.681, 0.3675, 0.6673, 0.4197, 0.5, 0.3675, 0.6673, 0.3153, 0.681, 0.3675, 0.5, 0.3675, 0.628, 0.2711, 0.6673, 0.3153, 0.5, 0.3675, 0.5693, 0.2415, 0.628, 0.2711, 0.5, 0.3675, 0.5, 0.2312, 0.5693, 0.2415, 0.5, 0.3675, 0.4307, 0.2415, 0.5, 0.2312, 0.5, 0.3675, 0.372, 0.2711, 0.4307, 0.2415, 0.5, 0.3675, 0.3327, 0.3153, 0.372, 0.2711, 0.5, 0.3675, 0.319, 0.3675, 0.3327, 0.3153, 0.5, 0.3675, 0.3327, 0.4197, 0.319, 0.3675, 0.5, 0.3675, 0.372, 0.464, 0.3327, 0.4197, 0.5, 0.3675, 0.4307, 0.4935, 0.372, 0.464, 0.5, 0.3675, 0.5, 0.5039, 0.4307, 0.4935, 0.5, 0.3675, 0.5693, 0.4935, 0.628, 0.464, 0.628, 0.464, 0.5693, 0.4935, 0.3327, 0.3153, 0.319, 0.3675, 0.319, 0.3675, 0.3327, 0.3153, 0.372, 0.464, 0.4307, 0.4935, 0.4307, 0.4935, 0.372, 0.464, 0.5, 0.5039, 0.5693, 0.4935, 0.5693, 0.4935, 0.5, 0.5039, 0.628, 0.464, 0.6673, 0.4197, 0.6673, 0.4197, 0.628, 0.464, 0.6673, 0.4197, 0.681, 0.3675, 0.681, 0.3675, 0.6673, 0.4197, 0.681, 0.3675, 0.6673, 0.3153, 0.6673, 0.3153, 0.681, 0.3675, 0.319, 0.3675, 0.3327, 0.4197, 0.3327, 0.4197, 0.319, 0.3675, 0.3327, 0.4197, 0.372, 0.464, 0.372, 0.464, 0.3327, 0.4197, 0.4307, 0.4935, 0.5, 0.5039, 0.5, 0.5039, 0.4307, 0.4935])
me_signal2l4_005.materials.append(mat_material544_001)
me_signal2l4_005.materials.append(mat_material553_001)
me_signal2l4_005.materials.append(mat_material562_001)
me_signal2l4_005.materials.append(mat_material580_001)
me_signal2l4_005.update()
me_signal2l4_006 = bpy.data.meshes.new('Signal2L4.006')
me_signal2l4_006.from_pydata([(0.0, 0.105, 0.025), (0.04018, 0.09701, 0.025), (0.04018, 0.09701, 0.005), (0.0, 0.105, 0.005), (0.04018, 0.09701, 0.025), (0.07425, 0.07425, 0.025), (0.07425, 0.07425, 0.005), (0.04018, 0.09701, 0.005), (0.07425, 0.07425, 0.025), (0.09701, 0.04018, 0.025), (0.09701, 0.04018, 0.005), (0.07425, 0.07425, 0.005), (0.09701, 0.04018, 0.025), (0.105, 0.0, 0.025), (0.105, 0.0, 0.005), (0.09701, 0.04018, 0.005), (0.105, 0.0, 0.025), (0.09701, -0.04018, 0.025), (0.09701, -0.04018, 0.005), (0.105, 0.0, 0.005), (0.09701, -0.04018, 0.025), (0.07425, -0.07425, 0.025), (0.07425, -0.07425, 0.005), (0.09701, -0.04018, 0.005), (0.07425, -0.07425, 0.025), (0.04018, -0.09701, 0.025), (0.04018, -0.09701, 0.005), (0.07425, -0.07425, 0.005), (0.04018, -0.09701, 0.025), (0.0, -0.105, 0.025), (0.0, -0.105, 0.005), (0.04018, -0.09701, 0.005), (0.0, -0.105, 0.025), (-0.04018, -0.09701, 0.025), (-0.04018, -0.09701, 0.005), (0.0, -0.105, 0.005), (-0.04018, -0.09701, 0.025), (-0.07425, -0.07425, 0.025), (-0.07425, -0.07425, 0.005), (-0.04018, -0.09701, 0.005), (-0.07425, -0.07425, 0.025), (-0.09701, -0.04018, 0.025), (-0.09701, -0.04018, 0.005), (-0.07425, -0.07425, 0.005), (-0.09701, -0.04018, 0.025), (-0.105, 0.0, 0.025), (-0.105, 0.0, 0.005), (-0.09701, -0.04018, 0.005), (-0.105, 0.0, 0.025), (-0.09701, 0.04018, 0.025), (-0.09701, 0.04018, 0.005), (-0.105, 0.0, 0.005), (-0.09701, 0.04018, 0.025), (-0.07425, 0.07425, 0.025), (-0.07425, 0.07425, 0.005), (-0.09701, 0.04018, 0.005), (-0.07425, 0.07425, 0.025), (-0.04018, 0.09701, 0.025), (-0.04018, 0.09701, 0.005), (-0.07425, 0.07425, 0.005), (-0.04018, 0.09701, 0.025), (0.0, 0.105, 0.025), (0.0, 0.105, 0.005), (-0.04018, 0.09701, 0.005), (0.04018, 0.09701, 0.025), (0.0, 0.105, 0.025), (0.0, 0.0, 0.025), (0.07425, 0.07425, 0.025), (0.04018, 0.09701, 0.025), (0.0, 0.0, 0.025), (0.09701, 0.04018, 0.025), (0.07425, 0.07425, 0.025), (0.0, 0.0, 0.025), (0.105, 0.0, 0.025), (0.09701, 0.04018, 0.025), (0.0, 0.0, 0.025), (0.09701, -0.04018, 0.025), (0.105, 0.0, 0.025), (0.0, 0.0, 0.025), (0.07425, -0.07425, 0.025), (0.09701, -0.04018, 0.025), (0.0, 0.0, 0.025), (0.04018, -0.09701, 0.025), (0.07425, -0.07425, 0.025), (0.0, 0.0, 0.025), (0.0, -0.105, 0.025), (0.04018, -0.09701, 0.025), (0.0, 0.0, 0.025), (-0.04018, -0.09701, 0.025), (0.0, -0.105, 0.025), (0.0, 0.0, 0.025), (-0.07425, -0.07425, 0.025), (-0.04018, -0.09701, 0.025), (0.0, 0.0, 0.025), (-0.09701, -0.04018, 0.025), (-0.07425, -0.07425, 0.025), (0.0, 0.0, 0.025), (-0.105, 0.0, 0.025), (-0.09701, -0.04018, 0.025), (0.0, 0.0, 0.025), (-0.09701, 0.04018, 0.025), (-0.105, 0.0, 0.025), (0.0, 0.0, 0.025), (-0.07425, 0.07425, 0.025), (-0.09701, 0.04018, 0.025), (0.0, 0.0, 0.025), (-0.04018, 0.09701, 0.025), (-0.07425, 0.07425, 0.025), (0.0, 0.0, 0.025), (0.0, 0.105, 0.025), (-0.04018, 0.09701, 0.025), (0.0, 0.0, 0.025), (0.04018, 0.09701, 0.125), (0.07425, 0.07425, 0.125), (0.07425, 0.07425, 0.025), (0.04018, 0.09701, 0.025), (-0.09701, -0.04018, 0.035), (-0.105, 0.0, 0.095), (-0.105, 0.0, 0.025), (-0.09701, -0.04018, 0.025), (-0.07425, 0.07425, 0.125), (-0.04018, 0.09701, 0.125), (-0.04018, 0.09701, 0.025), (-0.07425, 0.07425, 0.025), (0.0, 0.105, 0.025), (0.04018, 0.09701, 0.025), (0.04018, 0.09701, 0.125), (0.0, 0.105, 0.125), (0.07425, 0.07425, 0.025), (0.09701, 0.04018, 0.025), (0.09701, 0.04018, 0.115), (0.07425, 0.07425, 0.125), (0.09701, 0.04018, 0.025), (0.105, 0.0, 0.025), (0.105, 0.0, 0.095), (0.09701, 0.04018, 0.115), (0.105, 0.0, 0.025), (0.09701, -0.04018, 0.025), (0.09701, -0.04018, 0.035), (0.105, 0.0, 0.095), (-0.105, 0.0, 0.025), (-0.09701, 0.04018, 0.025), (-0.09701, 0.04018, 0.115), (-0.105, 0.0, 0.095), (-0.09701, 0.04018, 0.025), (-0.07425, 0.07425, 0.025), (-0.07425, 0.07425, 0.125), (-0.09701, 0.04018, 0.115), (-0.04018, 0.09701, 0.025), (0.0, 0.105, 0.025), (0.0, 0.105, 0.125), (-0.04018, 0.09701, 0.125)], [], [(0, 1, 2, 3), (4, 5, 6, 7), (8, 9, 10, 11), (12, 13, 14, 15), (16, 17, 18, 19), (20, 21, 22, 23), (24, 25, 26, 27), (28, 29, 30, 31), (32, 33, 34, 35), (36, 37, 38, 39), (40, 41, 42, 43), (44, 45, 46, 47), (48, 49, 50, 51), (52, 53, 54, 55), (56, 57, 58, 59), (60, 61, 62, 63), (64, 65, 66), (67, 68, 69), (70, 71, 72), (73, 74, 75), (76, 77, 78), (79, 80, 81), (82, 83, 84), (85, 86, 87), (88, 89, 90), (91, 92, 93), (94, 95, 96), (97, 98, 99), (100, 101, 102), (103, 104, 105), (106, 107, 108), (109, 110, 111), (112, 113, 114, 115), (116, 117, 118, 119), (120, 121, 122, 123), (124, 125, 126, 127), (128, 129, 130, 131), (132, 133, 134, 135), (136, 137, 138, 139), (140, 141, 142, 143), (144, 145, 146, 147), (148, 149, 150, 151)])
me_signal2l4_006.polygons.foreach_set('material_index', [1, 1, 1, 1, 1, 1, 1, 1, 1, 1, 1, 1, 1, 1, 1, 1, 1, 1, 1, 1, 1, 1, 1, 1, 1, 1, 1, 1, 1, 1, 1, 1, 1, 1, 1, 1, 1, 1, 1, 1, 1, 1])
_uv = me_signal2l4_006.uv_layers.new(name='UVMap')
_uv.uv.foreach_set('vector', [0.5, 0.5039, 0.5693, 0.4935, 0.5693, 0.4935, 0.5, 0.5039, 0.5693, 0.4935, 0.628, 0.464, 0.628, 0.464, 0.5693, 0.4935, 0.628, 0.464, 0.6673, 0.4197, 0.6673, 0.4197, 0.628, 0.464, 0.6673, 0.4197, 0.681, 0.3675, 0.681, 0.3675, 0.6673, 0.4197, 0.681, 0.3675, 0.6673, 0.3153, 0.6673, 0.3153, 0.681, 0.3675, 0.6673, 0.3153, 0.628, 0.2711, 0.628, 0.2711, 0.6673, 0.3153, 0.628, 0.2711, 0.5693, 0.2415, 0.5693, 0.2415, 0.628, 0.2711, 0.5693, 0.2415, 0.5, 0.2312, 0.5, 0.2312, 0.5693, 0.2415, 0.5, 0.2312, 0.4307, 0.2415, 0.4307, 0.2415, 0.5, 0.2312, 0.4307, 0.2415, 0.372, 0.2711, 0.372, 0.2711, 0.4307, 0.2415, 0.372, 0.2711, 0.3327, 0.3153, 0.3327, 0.3153, 0.372, 0.2711, 0.3327, 0.3153, 0.319, 0.3675, 0.319, 0.3675, 0.3327, 0.3153, 0.319, 0.3675, 0.3327, 0.4197, 0.3327, 0.4197, 0.319, 0.3675, 0.3327, 0.4197, 0.372, 0.464, 0.372, 0.464, 0.3327, 0.4197, 0.372, 0.464, 0.4307, 0.4935, 0.4307, 0.4935, 0.372, 0.464, 0.4307, 0.4935, 0.5, 0.5039, 0.5, 0.5039, 0.4307, 0.4935, 0.5693, 0.4935, 0.5, 0.5039, 0.5, 0.3675, 0.628, 0.464, 0.5693, 0.4935, 0.5, 0.3675, 0.6673, 0.4197, 0.628, 0.464, 0.5, 0.3675, 0.681, 0.3675, 0.6673, 0.4197, 0.5, 0.3675, 0.6673, 0.3153, 0.681, 0.3675, 0.5, 0.3675, 0.628, 0.2711, 0.6673, 0.3153, 0.5, 0.3675, 0.5693, 0.2415, 0.628, 0.2711, 0.5, 0.3675, 0.5, 0.2312, 0.5693, 0.2415, 0.5, 0.3675, 0.4307, 0.2415, 0.5, 0.2312, 0.5, 0.3675, 0.372, 0.2711, 0.4307, 0.2415, 0.5, 0.3675, 0.3327, 0.3153, 0.372, 0.2711, 0.5, 0.3675, 0.319, 0.3675, 0.3327, 0.3153, 0.5, 0.3675, 0.3327, 0.4197, 0.319, 0.3675, 0.5, 0.3675, 0.372, 0.464, 0.3327, 0.4197, 0.5, 0.3675, 0.4307, 0.4935, 0.372, 0.464, 0.5, 0.3675, 0.5, 0.5039, 0.4307, 0.4935, 0.5, 0.3675, 0.5693, 0.4935, 0.628, 0.464, 0.628, 0.464, 0.5693, 0.4935, 0.3327, 0.3153, 0.319, 0.3675, 0.319, 0.3675, 0.3327, 0.3153, 0.372, 0.464, 0.4307, 0.4935, 0.4307, 0.4935, 0.372, 0.464, 0.5, 0.5039, 0.5693, 0.4935, 0.5693, 0.4935, 0.5, 0.5039, 0.628, 0.464, 0.6673, 0.4197, 0.6673, 0.4197, 0.628, 0.464, 0.6673, 0.4197, 0.681, 0.3675, 0.681, 0.3675, 0.6673, 0.4197, 0.681, 0.3675, 0.6673, 0.3153, 0.6673, 0.3153, 0.681, 0.3675, 0.319, 0.3675, 0.3327, 0.4197, 0.3327, 0.4197, 0.319, 0.3675, 0.3327, 0.4197, 0.372, 0.464, 0.372, 0.464, 0.3327, 0.4197, 0.4307, 0.4935, 0.5, 0.5039, 0.5, 0.5039, 0.4307, 0.4935])
me_signal2l4_006.materials.append(mat_material544_002)
me_signal2l4_006.materials.append(mat_material553_002)
me_signal2l4_006.materials.append(mat_material562_002)
me_signal2l4_006.materials.append(mat_material580_002)
me_signal2l4_006.update()
me_x = bpy.data.meshes.new('立方体')
me_x.from_pydata([(-1.0, -1.0, -1.0), (-1.0, -1.0, 1.0), (-1.0, 1.0, -1.0), (-1.0, 1.0, 1.0), (1.0, -1.0, -1.0), (1.0, -1.0, 1.0), (1.0, 1.0, -1.0), (1.0, 1.0, 1.0), (-0.3328, -1.0, 0.8034), (-0.6149, -1.0, 0.6149), (0.3328, -1.0, 0.8034), (0.0, -1.0, 0.8696), (0.8696, -1.0, 0.0), (0.8034, -1.0, -0.3328), (0.8034, -1.0, 0.3328), (0.6149, -1.0, 0.6149), (0.6149, -1.0, -0.6149), (-0.8696, -1.0, 0.0), (-0.6149, -1.0, -0.6149), (-0.8034, -1.0, -0.3328), (-0.8034, -1.0, 0.3328), (-0.3328, -1.0, -0.8034), (0.3328, -1.0, -0.8034), (0.0, -1.0, -0.8696)], [], [(0, 1, 3, 2), (6, 7, 5, 4), (15, 5, 1, 0, 4, 16, 22, 23, 21, 18, 19, 17, 20, 9, 8, 11, 10), (4, 5, 15, 14, 12, 13, 16), (2, 6, 4, 0), (7, 3, 1, 5)])
_uv = me_x.uv_layers.new(name='UV贴图')
_uv.uv.foreach_set('vector', [0.375, 0.0, 0.625, 0.0, 0.625, 0.25, 0.375, 0.25, 0.375, 0.5, 0.625, 0.5, 0.625, 0.75, 0.375, 0.75, 0.5769, 0.7981, 0.625, 0.75, 0.625, 1.0, 0.375, 1.0, 0.375, 0.75, 0.4231, 0.7981, 0.3996, 0.8334, 0.3913, 0.875, 0.3996, 0.9166, 0.4231, 0.9519, 0.4584, 0.9754, 0.5, 0.9837, 0.5416, 0.9754, 0.5769, 0.9519, 0.6004, 0.9166, 0.6087, 0.875, 0.6004, 0.8334, 0.375, 0.75, 0.625, 0.75, 0.5769, 0.7981, 0.5416, 0.7746, 0.5, 0.7663, 0.4584, 0.7746, 0.4231, 0.7981, 0.125, 0.5, 0.375, 0.5, 0.375, 0.75, 0.125, 0.75, 0.625, 0.5, 0.875, 0.5, 0.875, 0.75, 0.625, 0.75])
me_x.materials.append(mat_1_box)
me_x.update()
me_x_1 = bpy.data.meshes.new('柱体')
me_x_1.from_pydata([(0.0, 0.1, -0.295), (0.0, 0.1, 0.295), (0.03827, 0.09239, -0.295), (0.03827, 0.09239, 0.295), (0.07071, 0.07071, -0.295), (0.07071, 0.07071, 0.295), (0.09239, 0.03827, -0.295), (0.09239, 0.03827, 0.295), (0.1, 0.0, -0.295), (0.1, 0.0, 0.295), (0.09239, -0.03827, -0.295), (0.09239, -0.03827, 0.295), (0.07071, -0.07071, -0.295), (0.07071, -0.07071, 0.295), (0.03827, -0.09239, -0.295), (0.03827, -0.09239, 0.295), (0.0, -0.1, -0.295), (0.0, -0.1, 0.295), (-0.03827, -0.09239, -0.295), (-0.03827, -0.09239, 0.295), (-0.07071, -0.07071, -0.295), (-0.07071, -0.07071, 0.295), (-0.09239, -0.03827, -0.295), (-0.09239, -0.03827, 0.295), (-0.1, 0.0, -0.295), (-0.1, 0.0, 0.295), (-0.09239, 0.03827, -0.295), (-0.09239, 0.03827, 0.295), (-0.07071, 0.07071, -0.295), (-0.07071, 0.07071, 0.295), (-0.03827, 0.09239, -0.295), (-0.03827, 0.09239, 0.295)], [], [(0, 1, 3, 2), (2, 3, 5, 4), (4, 5, 7, 6), (6, 7, 9, 8), (8, 9, 11, 10), (10, 11, 13, 12), (12, 13, 15, 14), (14, 15, 17, 16), (16, 17, 19, 18), (18, 19, 21, 20), (20, 21, 23, 22), (22, 23, 25, 24), (24, 25, 27, 26), (26, 27, 29, 28), (3, 1, 31, 29, 27, 25, 23, 21, 19, 17, 15, 13, 11, 9, 7, 5), (28, 29, 31, 30), (30, 31, 1, 0), (0, 2, 4, 6, 8, 10, 12, 14, 16, 18, 20, 22, 24, 26, 28, 30)])
_uv = me_x_1.uv_layers.new(name='UV贴图')
_uv.uv.foreach_set('vector', [1.0, 0.5, 1.0, 1.0, 0.9375, 1.0, 0.9375, 0.5, 0.9375, 0.5, 0.9375, 1.0, 0.875, 1.0, 0.875, 0.5, 0.875, 0.5, 0.875, 1.0, 0.8125, 1.0, 0.8125, 0.5, 0.8125, 0.5, 0.8125, 1.0, 0.75, 1.0, 0.75, 0.5, 0.75, 0.5, 0.75, 1.0, 0.6875, 1.0, 0.6875, 0.5, 0.6875, 0.5, 0.6875, 1.0, 0.625, 1.0, 0.625, 0.5, 0.625, 0.5, 0.625, 1.0, 0.5625, 1.0, 0.5625, 0.5, 0.5625, 0.5, 0.5625, 1.0, 0.5, 1.0, 0.5, 0.5, 0.5, 0.5, 0.5, 1.0, 0.4375, 1.0, 0.4375, 0.5, 0.4375, 0.5, 0.4375, 1.0, 0.375, 1.0, 0.375, 0.5, 0.375, 0.5, 0.375, 1.0, 0.3125, 1.0, 0.3125, 0.5, 0.3125, 0.5, 0.3125, 1.0, 0.25, 1.0, 0.25, 0.5, 0.25, 0.5, 0.25, 1.0, 0.1875, 1.0, 0.1875, 0.5, 0.1875, 0.5, 0.1875, 1.0, 0.125, 1.0, 0.125, 0.5, 0.3418, 0.4717, 0.25, 0.49, 0.1582, 0.4717, 0.08029, 0.4197, 0.02827, 0.3418, 0.01, 0.25, 0.02827, 0.1582, 0.08029, 0.08029, 0.1582, 0.02827, 0.25, 0.01, 0.3418, 0.02827, 0.4197, 0.08029, 0.4717, 0.1582, 0.49, 0.25, 0.4717, 0.3418, 0.4197, 0.4197, 0.125, 0.5, 0.125, 1.0, 0.0625, 1.0, 0.0625, 0.5, 0.0625, 0.5, 0.0625, 1.0, 0.0, 1.0, 0.0, 0.5, 0.75, 0.49, 0.8418, 0.4717, 0.9197, 0.4197, 0.9717, 0.3418, 0.99, 0.25, 0.9717, 0.1582, 0.9197, 0.08029, 0.8418, 0.02827, 0.75, 0.01, 0.6582, 0.02827, 0.5803, 0.08029, 0.5283, 0.1582, 0.51, 0.25, 0.5283, 0.3418, 0.5803, 0.4197, 0.6582, 0.4717])
me_x_1.update()
me_signal2l4_007 = bpy.data.meshes.new('Signal2L4.007')
me_signal2l4_007.from_pydata([(0.0, 0.105, 0.025), (0.04018, 0.09701, 0.025), (0.04018, 0.09701, 0.005), (0.0, 0.105, 0.005), (0.04018, 0.09701, 0.025), (0.07425, 0.07425, 0.025), (0.07425, 0.07425, 0.005), (0.04018, 0.09701, 0.005), (0.07425, 0.07425, 0.025), (0.09701, 0.04018, 0.025), (0.09701, 0.04018, 0.005), (0.07425, 0.07425, 0.005), (0.09701, 0.04018, 0.025), (0.105, 0.0, 0.025), (0.105, 0.0, 0.005), (0.09701, 0.04018, 0.005), (0.105, 0.0, 0.025), (0.09701, -0.04018, 0.025), (0.09701, -0.04018, 0.005), (0.105, 0.0, 0.005), (0.09701, -0.04018, 0.025), (0.07425, -0.07425, 0.025), (0.07425, -0.07425, 0.005), (0.09701, -0.04018, 0.005), (0.07425, -0.07425, 0.025), (0.04018, -0.09701, 0.025), (0.04018, -0.09701, 0.005), (0.07425, -0.07425, 0.005), (0.04018, -0.09701, 0.025), (0.0, -0.105, 0.025), (0.0, -0.105, 0.005), (0.04018, -0.09701, 0.005), (0.0, -0.105, 0.025), (-0.04018, -0.09701, 0.025), (-0.04018, -0.09701, 0.005), (0.0, -0.105, 0.005), (-0.04018, -0.09701, 0.025), (-0.07425, -0.07425, 0.025), (-0.07425, -0.07425, 0.005), (-0.04018, -0.09701, 0.005), (-0.07425, -0.07425, 0.025), (-0.09701, -0.04018, 0.025), (-0.09701, -0.04018, 0.005), (-0.07425, -0.07425, 0.005), (-0.09701, -0.04018, 0.025), (-0.105, 0.0, 0.025), (-0.105, 0.0, 0.005), (-0.09701, -0.04018, 0.005), (-0.105, 0.0, 0.025), (-0.09701, 0.04018, 0.025), (-0.09701, 0.04018, 0.005), (-0.105, 0.0, 0.005), (-0.09701, 0.04018, 0.025), (-0.07425, 0.07425, 0.025), (-0.07425, 0.07425, 0.005), (-0.09701, 0.04018, 0.005), (-0.07425, 0.07425, 0.025), (-0.04018, 0.09701, 0.025), (-0.04018, 0.09701, 0.005), (-0.07425, 0.07425, 0.005), (-0.04018, 0.09701, 0.025), (0.0, 0.105, 0.025), (0.0, 0.105, 0.005), (-0.04018, 0.09701, 0.005), (0.04018, 0.09701, 0.025), (0.0, 0.105, 0.025), (0.0, 0.0, 0.025), (0.07425, 0.07425, 0.025), (0.04018, 0.09701, 0.025), (0.0, 0.0, 0.025), (0.09701, 0.04018, 0.025), (0.07425, 0.07425, 0.025), (0.0, 0.0, 0.025), (0.105, 0.0, 0.025), (0.09701, 0.04018, 0.025), (0.0, 0.0, 0.025), (0.09701, -0.04018, 0.025), (0.105, 0.0, 0.025), (0.0, 0.0, 0.025), (0.07425, -0.07425, 0.025), (0.09701, -0.04018, 0.025), (0.0, 0.0, 0.025), (0.04018, -0.09701, 0.025), (0.07425, -0.07425, 0.025), (0.0, 0.0, 0.025), (0.0, -0.105, 0.025), (0.04018, -0.09701, 0.025), (0.0, 0.0, 0.025), (-0.04018, -0.09701, 0.025), (0.0, -0.105, 0.025), (0.0, 0.0, 0.025), (-0.07425, -0.07425, 0.025), (-0.04018, -0.09701, 0.025), (0.0, 0.0, 0.025), (-0.09701, -0.04018, 0.025), (-0.07425, -0.07425, 0.025), (0.0, 0.0, 0.025), (-0.105, 0.0, 0.025), (-0.09701, -0.04018, 0.025), (0.0, 0.0, 0.025), (-0.09701, 0.04018, 0.025), (-0.105, 0.0, 0.025), (0.0, 0.0, 0.025), (-0.07425, 0.07425, 0.025), (-0.09701, 0.04018, 0.025), (0.0, 0.0, 0.025), (-0.04018, 0.09701, 0.025), (-0.07425, 0.07425, 0.025), (0.0, 0.0, 0.025), (0.0, 0.105, 0.025), (-0.04018, 0.09701, 0.025), (0.0, 0.0, 0.025), (0.04018, 0.09701, 0.125), (0.07425, 0.07425, 0.125), (0.07425, 0.07425, 0.025), (0.04018, 0.09701, 0.025), (-0.09701, -0.04018, 0.035), (-0.105, 0.0, 0.095), (-0.105, 0.0, 0.025), (-0.09701, -0.04018, 0.025), (-0.07425, 0.07425, 0.125), (-0.04018, 0.09701, 0.125), (-0.04018, 0.09701, 0.025), (-0.07425, 0.07425, 0.025), (0.0, 0.105, 0.025), (0.04018, 0.09701, 0.025), (0.04018, 0.09701, 0.125), (0.0, 0.105, 0.125), (0.07425, 0.07425, 0.025), (0.09701, 0.04018, 0.025), (0.09701, 0.04018, 0.115), (0.07425, 0.07425, 0.125), (0.09701, 0.04018, 0.025), (0.105, 0.0, 0.025), (0.105, 0.0, 0.095), (0.09701, 0.04018, 0.115), (0.105, 0.0, 0.025), (0.09701, -0.04018, 0.025), (0.09701, -0.04018, 0.035), (0.105, 0.0, 0.095), (-0.105, 0.0, 0.025), (-0.09701, 0.04018, 0.025), (-0.09701, 0.04018, 0.115), (-0.105, 0.0, 0.095), (-0.09701, 0.04018, 0.025), (-0.07425, 0.07425, 0.025), (-0.07425, 0.07425, 0.125), (-0.09701, 0.04018, 0.115), (-0.04018, 0.09701, 0.025), (0.0, 0.105, 0.025), (0.0, 0.105, 0.125), (-0.04018, 0.09701, 0.125)], [], [(0, 1, 2, 3), (4, 5, 6, 7), (8, 9, 10, 11), (12, 13, 14, 15), (16, 17, 18, 19), (20, 21, 22, 23), (24, 25, 26, 27), (28, 29, 30, 31), (32, 33, 34, 35), (36, 37, 38, 39), (40, 41, 42, 43), (44, 45, 46, 47), (48, 49, 50, 51), (52, 53, 54, 55), (56, 57, 58, 59), (60, 61, 62, 63), (64, 65, 66), (67, 68, 69), (70, 71, 72), (73, 74, 75), (76, 77, 78), (79, 80, 81), (82, 83, 84), (85, 86, 87), (88, 89, 90), (91, 92, 93), (94, 95, 96), (97, 98, 99), (100, 101, 102), (103, 104, 105), (106, 107, 108), (109, 110, 111), (112, 113, 114, 115), (116, 117, 118, 119), (120, 121, 122, 123), (124, 125, 126, 127), (128, 129, 130, 131), (132, 133, 134, 135), (136, 137, 138, 139), (140, 141, 142, 143), (144, 145, 146, 147), (148, 149, 150, 151)])
me_signal2l4_007.polygons.foreach_set('material_index', [1, 1, 1, 1, 1, 1, 1, 1, 1, 1, 1, 1, 1, 1, 1, 1, 1, 1, 1, 1, 1, 1, 1, 1, 1, 1, 1, 1, 1, 1, 1, 1, 1, 1, 1, 1, 1, 1, 1, 1, 1, 1])
_uv = me_signal2l4_007.uv_layers.new(name='UVMap')
_uv.uv.foreach_set('vector', [0.5, 0.5039, 0.5693, 0.4935, 0.5693, 0.4935, 0.5, 0.5039, 0.5693, 0.4935, 0.628, 0.464, 0.628, 0.464, 0.5693, 0.4935, 0.628, 0.464, 0.6673, 0.4197, 0.6673, 0.4197, 0.628, 0.464, 0.6673, 0.4197, 0.681, 0.3675, 0.681, 0.3675, 0.6673, 0.4197, 0.681, 0.3675, 0.6673, 0.3153, 0.6673, 0.3153, 0.681, 0.3675, 0.6673, 0.3153, 0.628, 0.2711, 0.628, 0.2711, 0.6673, 0.3153, 0.628, 0.2711, 0.5693, 0.2415, 0.5693, 0.2415, 0.628, 0.2711, 0.5693, 0.2415, 0.5, 0.2312, 0.5, 0.2312, 0.5693, 0.2415, 0.5, 0.2312, 0.4307, 0.2415, 0.4307, 0.2415, 0.5, 0.2312, 0.4307, 0.2415, 0.372, 0.2711, 0.372, 0.2711, 0.4307, 0.2415, 0.372, 0.2711, 0.3327, 0.3153, 0.3327, 0.3153, 0.372, 0.2711, 0.3327, 0.3153, 0.319, 0.3675, 0.319, 0.3675, 0.3327, 0.3153, 0.319, 0.3675, 0.3327, 0.4197, 0.3327, 0.4197, 0.319, 0.3675, 0.3327, 0.4197, 0.372, 0.464, 0.372, 0.464, 0.3327, 0.4197, 0.372, 0.464, 0.4307, 0.4935, 0.4307, 0.4935, 0.372, 0.464, 0.4307, 0.4935, 0.5, 0.5039, 0.5, 0.5039, 0.4307, 0.4935, 0.5693, 0.4935, 0.5, 0.5039, 0.5, 0.3675, 0.628, 0.464, 0.5693, 0.4935, 0.5, 0.3675, 0.6673, 0.4197, 0.628, 0.464, 0.5, 0.3675, 0.681, 0.3675, 0.6673, 0.4197, 0.5, 0.3675, 0.6673, 0.3153, 0.681, 0.3675, 0.5, 0.3675, 0.628, 0.2711, 0.6673, 0.3153, 0.5, 0.3675, 0.5693, 0.2415, 0.628, 0.2711, 0.5, 0.3675, 0.5, 0.2312, 0.5693, 0.2415, 0.5, 0.3675, 0.4307, 0.2415, 0.5, 0.2312, 0.5, 0.3675, 0.372, 0.2711, 0.4307, 0.2415, 0.5, 0.3675, 0.3327, 0.3153, 0.372, 0.2711, 0.5, 0.3675, 0.319, 0.3675, 0.3327, 0.3153, 0.5, 0.3675, 0.3327, 0.4197, 0.319, 0.3675, 0.5, 0.3675, 0.372, 0.464, 0.3327, 0.4197, 0.5, 0.3675, 0.4307, 0.4935, 0.372, 0.464, 0.5, 0.3675, 0.5, 0.5039, 0.4307, 0.4935, 0.5, 0.3675, 0.5693, 0.4935, 0.628, 0.464, 0.628, 0.464, 0.5693, 0.4935, 0.3327, 0.3153, 0.319, 0.3675, 0.319, 0.3675, 0.3327, 0.3153, 0.372, 0.464, 0.4307, 0.4935, 0.4307, 0.4935, 0.372, 0.464, 0.5, 0.5039, 0.5693, 0.4935, 0.5693, 0.4935, 0.5, 0.5039, 0.628, 0.464, 0.6673, 0.4197, 0.6673, 0.4197, 0.628, 0.464, 0.6673, 0.4197, 0.681, 0.3675, 0.681, 0.3675, 0.6673, 0.4197, 0.681, 0.3675, 0.6673, 0.3153, 0.6673, 0.3153, 0.681, 0.3675, 0.319, 0.3675, 0.3327, 0.4197, 0.3327, 0.4197, 0.319, 0.3675, 0.3327, 0.4197, 0.372, 0.464, 0.372, 0.464, 0.3327, 0.4197, 0.4307, 0.4935, 0.5, 0.5039, 0.5, 0.5039, 0.4307, 0.4935])
me_signal2l4_007.materials.append(mat_material544_004)
me_signal2l4_007.materials.append(mat_material553_004)
me_signal2l4_007.materials.append(mat_material562_004)
me_signal2l4_007.materials.append(mat_material580_004)
me_signal2l4_007.update()
me_signal2l4_008 = bpy.data.meshes.new('Signal2L4.008')
me_signal2l4_008.from_pydata([(0.05, 0.2966, 0.02), (0.05, 0.2966, 0.12), (0.0, 0.31, 0.12), (0.0, 0.31, 0.02), (0.0866, 0.26, 0.02), (0.0866, 0.26, 0.11), (0.05, 0.2966, 0.12), (0.05, 0.2966, 0.02), (0.1, 0.17, 0.02), (0.1, 0.21, 0.09), (0.0866, 0.26, 0.11), (0.0866, 0.26, 0.02), (-0.0866, 0.26, 0.02), (-0.0866, 0.26, 0.11), (-0.1, 0.21, 0.09), (-0.1, 0.17, 0.02), (-0.05, 0.2966, 0.02), (-0.05, 0.2966, 0.12), (-0.0866, 0.26, 0.11), (-0.0866, 0.26, 0.02), (0.0, 0.31, 0.02), (0.0, 0.31, 0.12), (-0.05, 0.2966, 0.12), (-0.05, 0.2966, 0.02)], [], [(0, 1, 2, 3), (4, 5, 6, 7), (8, 9, 10, 11), (12, 13, 14, 15), (16, 17, 18, 19), (20, 21, 22, 23)])
me_signal2l4_008.polygons.foreach_set('material_index', [3, 3, 3, 3, 3, 3])
_uv = me_signal2l4_008.uv_layers.new(name='UVMap')
_uv.uv.foreach_set('vector', [0.75, 0.0, 0.75, 1.0, 0.5, 1.0, 0.5, 0.0, 0.933, 0.0, 0.933, 0.9, 0.75, 1.0, 0.75, 0.0, 1.0, 0.0, 1.0, 0.7, 0.933, 0.9, 0.933, 0.0, 0.06698, 0.0, 0.06698, 0.9, 0.0, 0.7, 0.0, 0.0, 0.25, 0.0, 0.25, 1.0, 0.06698, 0.9, 0.06698, 0.0, 0.5, 0.0, 0.5, 1.0, 0.25, 1.0, 0.25, 0.0])
me_signal2l4_008.materials.append(mat_material544_005)
me_signal2l4_008.materials.append(mat_material553_005)
me_signal2l4_008.materials.append(mat_material562_005)
me_signal2l4_008.materials.append(mat_material580_005)
me_signal2l4_008.update()

# ---- objects
ob_light = bpy.data.objects.new('Light', light_light)
ob_camera = bpy.data.objects.new('Camera', cam_camera)
ob_upper = bpy.data.objects.new('upper', me_signal0l2)
ob_lower = bpy.data.objects.new('lower', me_signal2l4)
ob_light_1 = bpy.data.objects.new('light_1', me_signal0l2_001)
ob_light_2 = bpy.data.objects.new('light_2', me_signal0l2_002)
ob_hood_1 = bpy.data.objects.new('hood_1', me_signal0l2_003)
ob_light_3 = bpy.data.objects.new('light_3', me_signal2l4_001)
ob_light_4 = bpy.data.objects.new('light_4', me_signal2l4_002)
ob_hood_2 = bpy.data.objects.new('hood_2', me_signal2l4_003)
ob_call_on = bpy.data.objects.new('call-on', me_002)
ob_callon_white_light = bpy.data.objects.new('callon-white-light', me_001)
ob_frame = bpy.data.objects.new('frame', me_signal2l4_004)
ob_cap = bpy.data.objects.new('cap', me_signal2l4_005)
ob_cap_callon = bpy.data.objects.new('cap_callon', me_signal2l4_006)
ob_callon_box = bpy.data.objects.new('callon-box', me_x)
ob_x = bpy.data.objects.new('辅助柱子', me_x_1)
ob_callon_cap = bpy.data.objects.new('callon-cap', me_signal2l4_007)
ob_callon_hood = bpy.data.objects.new('callon-hood', me_signal2l4_008)

# ---- transforms, parenting, visibility, modifiers, constraints
ob_light.location = (4.076, 1.005, 5.904)
ob_light.rotation_euler = (0.6503, 0.05522, 1.866)
ob_light.lock_rotations_4d = False
ob_light.empty_display_type = 'ARROWS'
ob_light.color = (0.0, 0.0, 0.0, 0.0)
ob_light.lineart.crease_threshold = 0.0
ob_camera.location = (7.359, -6.926, 4.958)
ob_camera.rotation_euler = (1.109, 0.0, 0.8149)
ob_camera.lock_rotations_4d = False
ob_camera.empty_display_type = 'ARROWS'
ob_camera.color = (0.0, 0.0, 0.0, 0.0)
ob_camera.display_type = 'WIRE'
ob_camera.lineart.crease_threshold = 0.0
ob_upper.location = (0.0, 0.0, 0.0)
ob_upper.rotation_euler = (1.571, -0.0, 0.0)
ob_lower.location = (0.0, 0.0, -0.8728)
ob_lower.rotation_euler = (1.571, -0.0, 0.0)
ob_light_1.location = (0.0, 0.0, 0.0)
ob_light_1.rotation_euler = (1.571, -0.0, 0.0)
ob_light_2.location = (0.0, 0.0, 0.0)
ob_light_2.rotation_euler = (1.571, -0.0, 0.0)
ob_hood_1.location = (0.0, 0.0, 0.0)
ob_hood_1.rotation_euler = (1.571, -0.0, 0.0)
ob_light_3.location = (0.0, 0.0, -0.8728)
ob_light_3.rotation_euler = (1.571, -0.0, 0.0)
ob_light_4.location = (0.0, 0.0, -0.8728)
ob_light_4.rotation_euler = (1.571, -0.0, 0.0)
ob_hood_2.location = (0.0, 0.0, -1.085)
ob_hood_2.rotation_euler = (1.571, -0.0, 0.0)
ob_call_on.location = (0.0, 0.0, -1.51)
ob_call_on.rotation_euler = (1.571, 1.571, 0.0)
ob_call_on.scale = (1.064, 1.064, 1.064)
ob_callon_white_light.location = (0.0, -0.01734, -1.51)
ob_callon_white_light.rotation_euler = (1.571, 1.571, 0.0)
ob_callon_white_light.scale = (0.07, 0.07, 1.0)
ob_frame.location = (0.0, 0.0, -0.8728)
ob_frame.rotation_euler = (1.571, -0.0, 0.0)
ob_cap.location = (0.0, 0.0, -0.8728)
ob_cap.rotation_euler = (1.571, -0.0, 0.0)
ob_cap_callon.location = (0.0, -0.01, -1.51)
ob_cap_callon.rotation_euler = (1.571, -0.0, 0.0)
ob_callon_box.location = (0.0, -0.006572, -1.51)
ob_callon_box.scale = (0.115, 0.005, 0.115)
ob_x.location = (0.0, 0.0, -1.51)
ob_x.rotation_euler = (1.571, 0.0, 0.0)
ob_x.hide_render = True
ob_callon_cap.location = (0.0, 0.0, -1.51)
ob_callon_cap.rotation_euler = (1.571, -0.0, 0.0)
ob_callon_hood.location = (0.0, 0.0, -1.724)
ob_callon_hood.rotation_euler = (1.571, -0.0, 0.0)

# ---- collection membership
col_collection.objects.link(ob_light)
col_collection.objects.link(ob_camera)
col_collection.objects.link(ob_upper)
col_collection.objects.link(ob_lower)
col_collection.objects.link(ob_light_1)
col_collection.objects.link(ob_light_2)
col_collection.objects.link(ob_hood_1)
col_collection.objects.link(ob_light_3)
col_collection.objects.link(ob_light_4)
col_collection.objects.link(ob_hood_2)
col_collection.objects.link(ob_call_on)
col_collection.objects.link(ob_callon_white_light)
col_collection.objects.link(ob_frame)
col_collection.objects.link(ob_cap)
col_collection.objects.link(ob_cap_callon)
col_collection.objects.link(ob_callon_box)
col_collection.objects.link(ob_x)
col_collection.objects.link(ob_callon_cap)
col_collection.objects.link(ob_callon_hood)

# ---- scene / render settings (as saved in the file)
scene.camera = ob_camera
scene.frame_start = 1; scene.frame_end = 250; scene.frame_set(1)
scene.render.engine = 'BLENDER_EEVEE_NEXT'
scene.render.bake_bias = 0.0
scene.render.bake_samples = 0
scene.cycles.sampling_pattern = 'TABULATED_SOBOL'
scene.eevee.use_volume_custom_range = False
bpy.context.view_layer.update()
